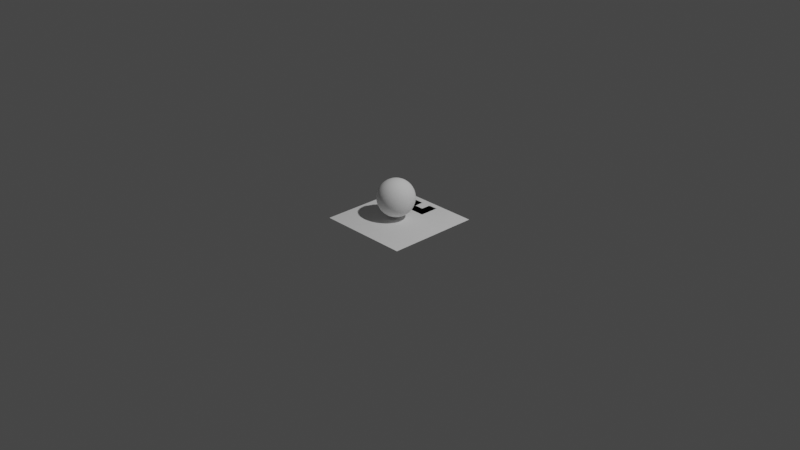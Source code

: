 # Source: test.blend  (saved by Blender 2.80.57; exported with 4.5.12 LTS)
import bpy
from mathutils import Matrix  # noqa: F401  (used for matrix-valued properties, if any)

bpy.ops.wm.read_factory_settings(use_empty=True)
scene = bpy.context.scene
scene.name = 'Scene'

# ---- collections
col_collection = bpy.data.collections.new('Collection'); scene.collection.children.link(col_collection)

# ---- world
world_world = bpy.data.worlds.new('World'); scene.world = world_world
world_world.use_nodes = True; world_world.node_tree.nodes.clear()
_N = world_world.node_tree.nodes; _L = world_world.node_tree.links
n0 = _N.new('ShaderNodeOutputWorld'); n0.name = 'World Output'; n0.location = (300, 300)
n1 = _N.new('ShaderNodeBackground'); n1.name = 'Background'; n1.location = (10, 300)
n1.inputs[0].default_value = (0.05088, 0.05088, 0.05088, 1.0)
_L.new(n1.outputs[0], n0.inputs[0])
n0.is_active_output = True
world_world.color = (0.05088, 0.05088, 0.05088)
world_world.use_sun_shadow = False
world_world.sun_shadow_jitter_overblur = 0.0

# ---- cameras
cam_camera = bpy.data.cameras.new('Camera')
cam_camera.clip_end = 100.0
cam_camera.ortho_scale = 7.314
cam_camera.dof.focus_distance = 0.0
cam_camera.dof.aperture_fstop = 128.0

# ---- lights
light_light = bpy.data.lights.new('Light', 'POINT')
light_light.transmission_factor = 0.0
light_light.cutoff_distance = 30.0
light_light.energy = 1000.0
light_light.shadow_buffer_clip_start = 1.001
light_light.shadow_soft_size = 0.1
light_light.shadow_maximum_resolution = 0.006
light_light.use_absolute_resolution = True

# ---- meshes
me_plane_001 = bpy.data.meshes.new('Plane.001')
me_plane_001.from_pydata([(-0.5, -0.5, 0.0), (0.5, -0.5, 0.0), (-0.5, 0.5, 0.0), (0.5, 0.5, 0.0)], [], [(0, 1, 3, 2)])
_uv = me_plane_001.uv_layers.new(name='UVMap')
_uv.uv.foreach_set('vector', [0.0, 0.0, 1.0, 0.0, 1.0, 1.0, 0.0, 1.0])
me_plane_001.use_remesh_preserve_volume = False
me_plane_001.use_remesh_preserve_attributes = False
me_plane_001.use_mirror_vertex_groups = False
me_plane_001.update()
me_sphere = bpy.data.meshes.new('Sphere')
me_sphere.from_pydata([(0.0, 0.03902, 0.1962), (0.0, 0.07654, 0.1848), (0.0, 0.1111, 0.1663), (0.0, 0.1414, 0.1414), (0.0, 0.1663, 0.1111), (0.0, 0.1848, 0.07654), (0.0, 0.1962, 0.03902), (0.0, 0.2, 1.51e-08), (0.0, 0.1663, -0.1111), (0.0, 0.03902, -0.1962), (0.007612, 0.03827, 0.1962), (0.01493, 0.07507, 0.1848), (0.02168, 0.109, 0.1663), (0.02759, 0.1387, 0.1414), (0.03244, 0.1631, 0.1111), (0.03605, 0.1812, 0.07654), (0.03827, 0.1924, 0.03902), (0.03902, 0.1962, 1.51e-08), (0.03827, 0.1924, -0.03902), (0.03605, 0.1812, -0.07654), (0.03244, 0.1631, -0.1111), (0.02759, 0.1387, -0.1414), (0.02168, 0.109, -0.1663), (0.01493, 0.07507, -0.1848), (0.007612, 0.03827, -0.1962), (0.01493, 0.03605, 0.1962), (0.02929, 0.07071, 0.1848), (0.04252, 0.1027, 0.1663), (0.05412, 0.1307, 0.1414), (0.06364, 0.1536, 0.1111), (0.07071, 0.1707, 0.07654), (0.07507, 0.1812, 0.03902), (0.07654, 0.1848, 1.51e-08), (0.07507, 0.1812, -0.03902), (0.07071, 0.1707, -0.07654), (0.06364, 0.1536, -0.1111), (0.05412, 0.1307, -0.1414), (0.04252, 0.1027, -0.1663), (0.02929, 0.07071, -0.1848), (0.01493, 0.03605, -0.1962), (0.02168, 0.03244, 0.1962), (0.04252, 0.06364, 0.1848), (0.06173, 0.09239, 0.1663), (0.07857, 0.1176, 0.1414), (0.09239, 0.1383, 0.1111), (0.1027, 0.1536, 0.07654), (0.109, 0.1631, 0.03902), (0.1111, 0.1663, 1.51e-08), (0.109, 0.1631, -0.03902), (0.1027, 0.1536, -0.07654), (0.09239, 0.1383, -0.1111), (0.07857, 0.1176, -0.1414), (0.06173, 0.09239, -0.1663), (0.04252, 0.06364, -0.1848), (0.02168, 0.03244, -0.1962), (0.02759, 0.02759, 0.1962), (0.05412, 0.05412, 0.1848), (0.07857, 0.07857, 0.1663), (0.1, 0.1, 0.1414), (0.1176, 0.1176, 0.1111), (0.1307, 0.1307, 0.07654), (0.1387, 0.1387, 0.03902), (0.1414, 0.1414, 1.51e-08), (0.1387, 0.1387, -0.03902), (0.1307, 0.1307, -0.07654), (0.1176, 0.1176, -0.1111), (0.1, 0.1, -0.1414), (0.07857, 0.07857, -0.1663), (0.05412, 0.05412, -0.1848), (0.02759, 0.02759, -0.1962), (0.03244, 0.02168, 0.1962), (0.06364, 0.04252, 0.1848), (0.09239, 0.06173, 0.1663), (0.1176, 0.07857, 0.1414), (0.1383, 0.09239, 0.1111), (0.1536, 0.1027, 0.07654), (0.1631, 0.109, 0.03902), (0.1663, 0.1111, 1.51e-08), (0.1631, 0.109, -0.03902), (0.1536, 0.1027, -0.07654), (0.1383, 0.09239, -0.1111), (0.1176, 0.07857, -0.1414), (0.09239, 0.06173, -0.1663), (0.06364, 0.04252, -0.1848), (0.03244, 0.02168, -0.1962), (0.03605, 0.01493, 0.1962), (0.07071, 0.02929, 0.1848), (0.1027, 0.04252, 0.1663), (0.1307, 0.05412, 0.1414), (0.1536, 0.06364, 0.1111), (0.1707, 0.07071, 0.07654), (0.1812, 0.07507, 0.03902), (0.1848, 0.07654, 1.51e-08), (0.1812, 0.07507, -0.03902), (0.1707, 0.07071, -0.07654), (0.1536, 0.06364, -0.1111), (0.1307, 0.05412, -0.1414), (0.1027, 0.04252, -0.1663), (0.07071, 0.02929, -0.1848), (0.03605, 0.01493, -0.1962), (0.03827, 0.007612, 0.1962), (0.07507, 0.01493, 0.1848), (0.109, 0.02168, 0.1663), (0.1387, 0.02759, 0.1414), (0.1631, 0.03244, 0.1111), (0.1812, 0.03605, 0.07654), (0.1924, 0.03827, 0.03902), (0.1962, 0.03902, 1.51e-08), (0.1924, 0.03827, -0.03902), (0.1812, 0.03605, -0.07654), (0.1631, 0.03244, -0.1111), (0.1387, 0.02759, -0.1414), (0.109, 0.02168, -0.1663), (0.07507, 0.01493, -0.1848), (0.03827, 0.007612, -0.1962), (0.03902, -6.505e-08, 0.1962), (0.07654, -6.179e-08, 0.1848), (0.1111, -6.644e-08, 0.1663), (0.1414, -7.39e-08, 0.1414), (0.1663, -8.321e-08, 0.1111), (0.1848, -9.066e-08, 0.07654), (0.1962, -5.341e-08, 0.03902), (0.2, -9.066e-08, 1.51e-08), (0.1962, -7.576e-08, -0.03902), (0.1848, -6.831e-08, -0.07654), (0.1663, -8.321e-08, -0.1111), (0.1414, -7.39e-08, -0.1414), (0.1111, -6.644e-08, -0.1663), (0.07654, -5.993e-08, -0.1848), (0.03902, -6.691e-08, -0.1962), (0.03827, -0.007612, 0.1962), (0.07507, -0.01493, 0.1848), (0.109, -0.02168, 0.1663), (0.1387, -0.02759, 0.1414), (0.1631, -0.03244, 0.1111), (0.1812, -0.03605, 0.07654), (0.1924, -0.03827, 0.03902), (0.1962, -0.03902, 1.51e-08), (0.1924, -0.03827, -0.03902), (0.1812, -0.03605, -0.07654), (0.1631, -0.03244, -0.1111), (0.1387, -0.02759, -0.1414), (0.109, -0.02168, -0.1663), (0.07507, -0.01493, -0.1848), (0.03827, -0.007612, -0.1962), (0.03605, -0.01493, 0.1962), (0.07071, -0.02929, 0.1848), (0.1027, -0.04252, 0.1663), (0.1307, -0.05412, 0.1414), (0.1536, -0.06364, 0.1111), (0.1707, -0.07071, 0.07654), (0.1812, -0.07507, 0.03902), (0.1848, -0.07654, 1.51e-08), (0.1812, -0.07507, -0.03902), (0.1707, -0.07071, -0.07654), (0.1536, -0.06364, -0.1111), (0.1307, -0.05412, -0.1414), (0.1027, -0.04252, -0.1663), (0.07071, -0.02929, -0.1848), (0.03605, -0.01493, -0.1962), (0.03244, -0.02168, 0.1962), (0.06364, -0.04252, 0.1848), (0.09239, -0.06173, 0.1663), (0.1176, -0.07857, 0.1414), (0.1383, -0.09239, 0.1111), (0.1536, -0.1027, 0.07654), (0.1631, -0.109, 0.03902), (0.1663, -0.1111, 1.51e-08), (0.1631, -0.109, -0.03902), (0.1536, -0.1027, -0.07654), (0.1383, -0.09239, -0.1111), (0.1176, -0.07857, -0.1414), (0.09239, -0.06173, -0.1663), (0.06364, -0.04252, -0.1848), (0.03244, -0.02168, -0.1962), (0.02759, -0.02759, 0.1962), (0.05412, -0.05412, 0.1848), (0.07857, -0.07857, 0.1663), (0.1, -0.1, 0.1414), (0.1176, -0.1176, 0.1111), (0.1307, -0.1307, 0.07654), (0.1387, -0.1387, 0.03902), (0.1414, -0.1414, 1.51e-08), (0.1387, -0.1387, -0.03902), (0.1307, -0.1307, -0.07654), (0.1176, -0.1176, -0.1111), (0.1, -0.1, -0.1414), (0.07857, -0.07857, -0.1663), (0.05412, -0.05412, -0.1848), (0.02759, -0.02759, -0.1962), (0.02168, -0.03244, 0.1962), (0.04252, -0.06364, 0.1848), (0.06173, -0.09239, 0.1663), (0.07857, -0.1176, 0.1414), (0.09239, -0.1383, 0.1111), (0.1027, -0.1536, 0.07654), (0.109, -0.1631, 0.03902), (0.1111, -0.1663, 1.51e-08), (0.109, -0.1631, -0.03902), (0.1027, -0.1536, -0.07654), (0.09239, -0.1383, -0.1111), (0.07857, -0.1176, -0.1414), (0.06173, -0.09239, -0.1663), (0.04252, -0.06364, -0.1848), (0.02168, -0.03244, -0.1962), (0.01493, -0.03605, 0.1962), (0.02929, -0.07071, 0.1848), (0.04252, -0.1027, 0.1663), (0.05412, -0.1307, 0.1414), (0.06364, -0.1536, 0.1111), (0.07071, -0.1707, 0.07654), (0.07507, -0.1812, 0.03902), (0.07654, -0.1848, 1.51e-08), (0.07507, -0.1812, -0.03902), (0.07071, -0.1707, -0.07654), (0.06364, -0.1536, -0.1111), (0.05412, -0.1307, -0.1414), (0.04252, -0.1027, -0.1663), (0.02929, -0.07071, -0.1848), (0.01493, -0.03605, -0.1962), (0.007612, -0.03827, 0.1962), (0.01493, -0.07507, 0.1848), (0.02168, -0.109, 0.1663), (0.02759, -0.1387, 0.1414), (0.03244, -0.1631, 0.1111), (0.03605, -0.1812, 0.07654), (0.03827, -0.1924, 0.03902), (0.03902, -0.1962, 1.51e-08), (0.03827, -0.1924, -0.03902), (0.03605, -0.1812, -0.07654), (0.03244, -0.1631, -0.1111), (0.02759, -0.1387, -0.1414), (0.02168, -0.109, -0.1663), (0.01493, -0.07507, -0.1848), (0.007612, -0.03827, -0.1962), (-1.722e-09, -0.03902, 0.1962), (-1.256e-09, -0.07654, 0.1848), (-5.913e-09, -0.1111, 0.1663), (-1.895e-08, -0.1414, 0.1414), (-3.944e-08, -0.1663, 0.1111), (-3.199e-08, -0.1848, 0.07654), (3.134e-08, -0.1962, 0.03902), (-2.826e-08, -0.2, 1.51e-08), (1.538e-09, -0.1962, -0.03902), (-9.638e-09, -0.1848, -0.07654), (-3.944e-08, -0.1663, -0.1111), (-1.895e-08, -0.1414, -0.1414), (-5.913e-09, -0.1111, -0.1663), (1.085e-08, -0.07654, -0.1848), (-5.447e-09, -0.03902, -0.1962), (0.0, -6.517e-08, -0.2), (-0.007612, -0.03827, 0.1962), (-0.01493, -0.07507, 0.1848), (-0.02168, -0.109, 0.1663), (-0.02759, -0.1387, 0.1414), (-0.03244, -0.1631, 0.1111), (-0.03605, -0.1812, 0.07654), (-0.03827, -0.1924, 0.03902), (-0.03902, -0.1962, 1.51e-08), (-0.03827, -0.1924, -0.03902), (-0.03605, -0.1812, -0.07654), (-0.03244, -0.1631, -0.1111), (-0.02759, -0.1387, -0.1414), (-0.02168, -0.109, -0.1663), (-0.01493, -0.07507, -0.1848), (-0.007612, -0.03827, -0.1962), (-2.494e-08, -1.254e-07, 0.2), (-0.01493, -0.03605, 0.1962), (-0.02929, -0.07071, 0.1848), (-0.04252, -0.1027, 0.1663), (-0.05412, -0.1307, 0.1414), (-0.06364, -0.1536, 0.1111), (-0.07071, -0.1707, 0.07654), (-0.07507, -0.1812, 0.03902), (-0.07654, -0.1848, 1.51e-08), (-0.07507, -0.1812, -0.03902), (-0.07071, -0.1707, -0.07654), (-0.06364, -0.1536, -0.1111), (-0.05412, -0.1307, -0.1414), (-0.04252, -0.1027, -0.1663), (-0.02929, -0.07071, -0.1848), (-0.01493, -0.03605, -0.1962), (-0.02168, -0.03244, 0.1962), (-0.04252, -0.06364, 0.1848), (-0.06173, -0.09239, 0.1663), (-0.07857, -0.1176, 0.1414), (-0.09239, -0.1383, 0.1111), (-0.1027, -0.1536, 0.07654), (-0.109, -0.1631, 0.03902), (-0.1111, -0.1663, 1.51e-08), (-0.109, -0.1631, -0.03902), (-0.1027, -0.1536, -0.07654), (-0.09239, -0.1383, -0.1111), (-0.07857, -0.1176, -0.1414), (-0.06173, -0.09239, -0.1663), (-0.04252, -0.06364, -0.1848), (-0.02168, -0.03244, -0.1962), (-0.02759, -0.02759, 0.1962), (-0.05412, -0.05412, 0.1848), (-0.07857, -0.07857, 0.1663), (-0.1, -0.1, 0.1414), (-0.1176, -0.1176, 0.1111), (-0.1307, -0.1307, 0.07654), (-0.1387, -0.1387, 0.03902), (-0.1414, -0.1414, 1.51e-08), (-0.1387, -0.1387, -0.03902), (-0.1307, -0.1307, -0.07654), (-0.1176, -0.1176, -0.1111), (-0.1, -0.1, -0.1414), (-0.07857, -0.07857, -0.1663), (-0.05412, -0.05412, -0.1848), (-0.02759, -0.02759, -0.1962), (-0.03244, -0.02168, 0.1962), (-0.06364, -0.04252, 0.1848), (-0.09239, -0.06173, 0.1663), (-0.1176, -0.07857, 0.1414), (-0.1383, -0.09239, 0.1111), (-0.1536, -0.1027, 0.07654), (-0.1631, -0.109, 0.03902), (-0.1663, -0.1111, 1.51e-08), (-0.1631, -0.109, -0.03902), (-0.1536, -0.1027, -0.07654), (-0.1383, -0.09239, -0.1111), (-0.1176, -0.07857, -0.1414), (-0.09239, -0.06173, -0.1663), (-0.06364, -0.04252, -0.1848), (-0.03244, -0.02168, -0.1962), (-0.03605, -0.01493, 0.1962), (-0.07071, -0.02929, 0.1848), (-0.1027, -0.04252, 0.1663), (-0.1307, -0.05412, 0.1414), (-0.1536, -0.06364, 0.1111), (-0.1707, -0.07071, 0.07654), (-0.1812, -0.07507, 0.03902), (-0.1848, -0.07654, 1.51e-08), (-0.1812, -0.07507, -0.03902), (-0.1707, -0.07071, -0.07654), (-0.1536, -0.06364, -0.1111), (-0.1307, -0.05412, -0.1414), (-0.1027, -0.04252, -0.1663), (-0.07071, -0.02929, -0.1848), (-0.03605, -0.01493, -0.1962), (-0.03827, -0.007612, 0.1962), (-0.07507, -0.01493, 0.1848), (-0.109, -0.02168, 0.1663), (-0.1387, -0.02759, 0.1414), (-0.1631, -0.03244, 0.1111), (-0.1812, -0.03605, 0.07654), (-0.1924, -0.03827, 0.03902), (-0.1962, -0.03902, 1.51e-08), (-0.1924, -0.03827, -0.03902), (-0.1812, -0.03605, -0.07654), (-0.1631, -0.03244, -0.1111), (-0.1387, -0.02759, -0.1414), (-0.109, -0.02168, -0.1663), (-0.07507, -0.01493, -0.1848), (-0.03827, -0.007612, -0.1962), (-0.03902, -6.132e-08, 0.1962), (-0.07654, -5.899e-08, 0.1848), (-0.1111, -5.154e-08, 0.1663), (-0.1414, -4.223e-08, 0.1414), (-0.1663, -1.252e-09, 0.1111), (-0.1848, -1.615e-08, 0.07654), (-0.1962, -9.438e-08, 0.03902), (-0.2, -1.615e-08, 1.51e-08), (-0.1962, -6.831e-08, -0.03902), (-0.1848, -3.105e-08, -0.07654), (-0.1663, -1.252e-09, -0.1111), (-0.1414, -4.223e-08, -0.1414), (-0.1111, -5.154e-08, -0.1663), (-0.07654, -6.179e-08, -0.1848), (-0.03902, -5.62e-08, -0.1962), (-0.03827, 0.007612, 0.1962), (-0.07507, 0.01493, 0.1848), (-0.109, 0.02168, 0.1663), (-0.1387, 0.02759, 0.1414), (-0.1631, 0.03244, 0.1111), (-0.1812, 0.03605, 0.07654), (-0.1924, 0.03827, 0.03902), (-0.1962, 0.03902, 1.51e-08), (-0.1924, 0.03827, -0.03902), (-0.1812, 0.03605, -0.07654), (-0.1631, 0.03244, -0.1111), (-0.1387, 0.02759, -0.1414), (-0.109, 0.02168, -0.1663), (-0.07507, 0.01493, -0.1848), (-0.03827, 0.007612, -0.1962), (-0.03605, 0.01493, 0.1962), (-0.07071, 0.02929, 0.1848), (-0.1027, 0.04252, 0.1663), (-0.1307, 0.05412, 0.1414), (-0.1707, 0.07071, -0.07654), (-0.1536, 0.06364, -0.1111), (-0.1307, 0.05412, -0.1414), (-0.1027, 0.04252, -0.1663), (-0.07071, 0.02929, -0.1848), (-0.03605, 0.01493, -0.1962), (-0.03244, 0.02168, 0.1962), (-0.06364, 0.04252, 0.1848), (-0.09239, 0.06173, 0.1663), (-0.1176, 0.07857, 0.1414), (-0.1383, 0.09239, 0.1111), (-0.1536, 0.1027, 0.07654), (-0.1631, 0.109, 0.03902), (-0.1663, 0.1111, 1.51e-08), (-0.1631, 0.109, -0.03902), (-0.1536, 0.1027, -0.07654), (-0.1383, 0.09239, -0.1111), (-0.1176, 0.07857, -0.1414), (-0.09239, 0.06173, -0.1663), (-0.06364, 0.04252, -0.1848), (-0.03244, 0.02168, -0.1962), (-0.02759, 0.02759, 0.1962), (-0.05412, 0.05412, 0.1848), (-0.07857, 0.07857, 0.1663), (-0.1, 0.1, 0.1414), (-0.1176, 0.1176, 0.1111), (-0.1307, 0.1307, 0.07654), (-0.1387, 0.1387, 0.03902), (-0.1414, 0.1414, 1.51e-08), (-0.1387, 0.1387, -0.03902), (-0.1307, 0.1307, -0.07654), (-0.1176, 0.1176, -0.1111), (-0.1, 0.1, -0.1414), (-0.07857, 0.07857, -0.1663), (-0.05412, 0.05412, -0.1848), (-0.02759, 0.02759, -0.1962), (-0.02168, 0.03244, 0.1962), (-0.04252, 0.06364, 0.1848), (-0.06173, 0.09239, 0.1663), (-0.07857, 0.1176, 0.1414), (-0.09239, 0.1383, 0.1111), (-0.1027, 0.1536, 0.07654), (-0.109, 0.1631, 0.03902), (-0.1111, 0.1663, 1.51e-08), (-0.109, 0.1631, -0.03902), (-0.1027, 0.1536, -0.07654), (-0.09239, 0.1383, -0.1111), (-0.07857, 0.1176, -0.1414), (-0.06173, 0.09239, -0.1663), (-0.04252, 0.06364, -0.1848), (-0.02168, 0.03244, -0.1962), (-0.01493, 0.03605, 0.1962), (-0.02929, 0.07071, 0.1848), (-0.04252, 0.1027, 0.1663), (-0.05412, 0.1307, 0.1414), (-0.06364, 0.1536, 0.1111), (-0.07071, 0.1707, 0.07654), (-0.07507, 0.1812, 0.03902), (-0.07654, 0.1848, 1.51e-08), (-0.07507, 0.1812, -0.03902), (-0.07071, 0.1707, -0.07654), (-0.06364, 0.1536, -0.1111), (-0.05412, 0.1307, -0.1414), (-0.04252, 0.1027, -0.1663), (-0.02929, 0.07071, -0.1848), (-0.01493, 0.03605, -0.1962), (-0.007612, 0.03827, 0.1962), (-0.01493, 0.07507, 0.1848), (-0.02168, 0.109, 0.1663), (-0.02759, 0.1387, 0.1414), (-0.03244, 0.1631, 0.1111), (-0.03605, 0.1812, 0.07654), (-0.03827, 0.1924, 0.03902), (-0.03902, 0.1962, 1.51e-08), (-0.03827, 0.1924, -0.03902), (-0.03605, 0.1812, -0.07654), (-0.03244, 0.1631, -0.1111), (-0.02759, 0.1387, -0.1414), (-0.02168, 0.109, -0.1663), (-0.01493, 0.07507, -0.1848), (-0.007612, 0.03827, -0.1962), (8.988e-09, 0.1962, -0.03902), (6.859e-08, 0.1848, -0.07654), (4.438e-08, 0.1414, -0.1414), (2.575e-08, 0.1111, -0.1663), (1.178e-08, 0.07654, -0.1848), (0.03558, 0.246, -0.2295), (0.04558, 0.246, -0.2295), (0.05558, 0.246, -0.2295), (0.06558, 0.246, -0.2295), (0.07558, 0.246, -0.2295), (0.08558, 0.246, -0.2295), (0.09558, 0.246, -0.2295), (0.1056, 0.246, -0.2295), (0.1156, 0.246, -0.2295), (0.03558, 0.446, -0.2295), (0.04558, 0.446, -0.2295), (0.05558, 0.446, -0.2295), (0.06558, 0.446, -0.2295), (-0.3744, 0.346, -0.2295), (-0.3744, 0.246, -0.2295), (0.07558, 0.446, -0.2295), (0.08558, 0.446, -0.2295), (0.1256, 0.246, -0.2295), (0.1256, 0.346, -0.2295), (0.09558, 0.446, -0.2295), (0.1056, 0.446, -0.2295), (-0.2744, 0.246, -0.2295), (-0.2744, 0.346, -0.2295), (0.1156, 0.446, -0.2295), (0.02558, 0.446, -0.2295), (-0.1744, 0.246, -0.2295), (-0.1744, 0.346, -0.2295), (-0.07442, 0.446, -0.2295), (-0.1744, 0.446, -0.2295), (-0.07442, 0.246, -0.2295), (-0.07442, 0.346, -0.2295), (-0.2744, 0.446, -0.2295), (0.1256, 0.446, -0.2295), (0.02558, 0.246, -0.2295), (0.02558, 0.346, -0.2295), (-0.3744, 0.446, -0.2295), (0.1156, 0.346, -0.2295), (0.1056, 0.346, -0.2295), (0.09558, 0.346, -0.2295), (0.08558, 0.346, -0.2295), (0.07558, 0.346, -0.2295), (0.06558, 0.346, -0.2295), (0.05558, 0.346, -0.2295), (0.04558, 0.346, -0.2295), (0.03558, 0.346, -0.2295), (0.03558, 0.456, -0.2295), (0.04558, 0.456, -0.2295), (0.05558, 0.456, -0.2295), (0.06558, 0.456, -0.2295), (0.07558, 0.456, -0.2295), (0.08558, 0.456, -0.2295), (0.09558, 0.456, -0.2295), (0.1056, 0.456, -0.2295), (0.1156, 0.456, -0.2295), (0.1256, 0.456, -0.2295)], [], [(3, 2, 12, 13), (474, 8, 20, 21), (4, 3, 13, 14), (475, 474, 21, 22), (5, 4, 14, 15), (476, 475, 22, 23), (6, 5, 15, 16), (9, 476, 23, 24), (7, 6, 16, 17), (0, 266, 10), (250, 9, 24), (472, 7, 17, 18), (1, 0, 10, 11), (473, 472, 18, 19), (2, 1, 11, 12), (8, 473, 19, 20), (12, 11, 26, 27), (20, 19, 34, 35), (13, 12, 27, 28), (21, 20, 35, 36), (14, 13, 28, 29), (22, 21, 36, 37), (15, 14, 29, 30), (23, 22, 37, 38), (16, 15, 30, 31), (24, 23, 38, 39), (17, 16, 31, 32), (10, 266, 25), (250, 24, 39), (18, 17, 32, 33), (11, 10, 25, 26), (19, 18, 33, 34), (31, 30, 45, 46), (39, 38, 53, 54), (32, 31, 46, 47), (25, 266, 40), (250, 39, 54), (33, 32, 47, 48), (26, 25, 40, 41), (34, 33, 48, 49), (27, 26, 41, 42), (35, 34, 49, 50), (28, 27, 42, 43), (36, 35, 50, 51), (29, 28, 43, 44), (37, 36, 51, 52), (30, 29, 44, 45), (38, 37, 52, 53), (50, 49, 64, 65), (43, 42, 57, 58), (51, 50, 65, 66), (44, 43, 58, 59), (52, 51, 66, 67), (45, 44, 59, 60), (53, 52, 67, 68), (46, 45, 60, 61), (54, 53, 68, 69), (47, 46, 61, 62), (40, 266, 55), (250, 54, 69), (48, 47, 62, 63), (41, 40, 55, 56), (49, 48, 63, 64), (42, 41, 56, 57), (69, 68, 83, 84), (62, 61, 76, 77), (55, 266, 70), (250, 69, 84), (63, 62, 77, 78), (56, 55, 70, 71), (64, 63, 78, 79), (57, 56, 71, 72), (65, 64, 79, 80), (58, 57, 72, 73), (66, 65, 80, 81), (59, 58, 73, 74), (67, 66, 81, 82), (60, 59, 74, 75), (68, 67, 82, 83), (61, 60, 75, 76), (73, 72, 87, 88), (81, 80, 95, 96), (74, 73, 88, 89), (82, 81, 96, 97), (75, 74, 89, 90), (83, 82, 97, 98), (76, 75, 90, 91), (84, 83, 98, 99), (77, 76, 91, 92), (70, 266, 85), (250, 84, 99), (78, 77, 92, 93), (71, 70, 85, 86), (79, 78, 93, 94), (72, 71, 86, 87), (80, 79, 94, 95), (92, 91, 106, 107), (85, 266, 100), (250, 99, 114), (93, 92, 107, 108), (86, 85, 100, 101), (94, 93, 108, 109), (87, 86, 101, 102), (95, 94, 109, 110), (88, 87, 102, 103), (96, 95, 110, 111), (89, 88, 103, 104), (97, 96, 111, 112), (90, 89, 104, 105), (98, 97, 112, 113), (91, 90, 105, 106), (99, 98, 113, 114), (111, 110, 125, 126), (104, 103, 118, 119), (112, 111, 126, 127), (105, 104, 119, 120), (113, 112, 127, 128), (106, 105, 120, 121), (114, 113, 128, 129), (107, 106, 121, 122), (100, 266, 115), (250, 114, 129), (108, 107, 122, 123), (101, 100, 115, 116), (109, 108, 123, 124), (102, 101, 116, 117), (110, 109, 124, 125), (103, 102, 117, 118), (250, 129, 144), (123, 122, 137, 138), (116, 115, 130, 131), (124, 123, 138, 139), (117, 116, 131, 132), (125, 124, 139, 140), (118, 117, 132, 133), (126, 125, 140, 141), (119, 118, 133, 134), (127, 126, 141, 142), (120, 119, 134, 135), (128, 127, 142, 143), (121, 120, 135, 136), (129, 128, 143, 144), (122, 121, 136, 137), (115, 266, 130), (142, 141, 156, 157), (135, 134, 149, 150), (143, 142, 157, 158), (136, 135, 150, 151), (144, 143, 158, 159), (137, 136, 151, 152), (130, 266, 145), (250, 144, 159), (138, 137, 152, 153), (131, 130, 145, 146), (139, 138, 153, 154), (132, 131, 146, 147), (140, 139, 154, 155), (133, 132, 147, 148), (141, 140, 155, 156), (134, 133, 148, 149), (146, 145, 160, 161), (154, 153, 168, 169), (147, 146, 161, 162), (155, 154, 169, 170), (148, 147, 162, 163), (156, 155, 170, 171), (149, 148, 163, 164), (157, 156, 171, 172), (150, 149, 164, 165), (158, 157, 172, 173), (151, 150, 165, 166), (159, 158, 173, 174), (152, 151, 166, 167), (145, 266, 160), (250, 159, 174), (153, 152, 167, 168), (165, 164, 179, 180), (173, 172, 187, 188), (166, 165, 180, 181), (174, 173, 188, 189), (167, 166, 181, 182), (160, 266, 175), (250, 174, 189), (168, 167, 182, 183), (161, 160, 175, 176), (169, 168, 183, 184), (162, 161, 176, 177), (170, 169, 184, 185), (163, 162, 177, 178), (171, 170, 185, 186), (164, 163, 178, 179), (172, 171, 186, 187), (184, 183, 198, 199), (177, 176, 191, 192), (185, 184, 199, 200), (178, 177, 192, 193), (186, 185, 200, 201), (179, 178, 193, 194), (187, 186, 201, 202), (180, 179, 194, 195), (188, 187, 202, 203), (181, 180, 195, 196), (189, 188, 203, 204), (182, 181, 196, 197), (175, 266, 190), (250, 189, 204), (183, 182, 197, 198), (176, 175, 190, 191), (203, 202, 217, 218), (196, 195, 210, 211), (204, 203, 218, 219), (197, 196, 211, 212), (190, 266, 205), (250, 204, 219), (198, 197, 212, 213), (191, 190, 205, 206), (199, 198, 213, 214), (192, 191, 206, 207), (200, 199, 214, 215), (193, 192, 207, 208), (201, 200, 215, 216), (194, 193, 208, 209), (202, 201, 216, 217), (195, 194, 209, 210), (207, 206, 221, 222), (215, 214, 229, 230), (208, 207, 222, 223), (216, 215, 230, 231), (209, 208, 223, 224), (217, 216, 231, 232), (210, 209, 224, 225), (218, 217, 232, 233), (211, 210, 225, 226), (219, 218, 233, 234), (212, 211, 226, 227), (205, 266, 220), (250, 219, 234), (213, 212, 227, 228), (206, 205, 220, 221), (214, 213, 228, 229), (226, 225, 240, 241), (234, 233, 248, 249), (227, 226, 241, 242), (220, 266, 235), (250, 234, 249), (228, 227, 242, 243), (221, 220, 235, 236), (229, 228, 243, 244), (222, 221, 236, 237), (230, 229, 244, 245), (223, 222, 237, 238), (231, 230, 245, 246), (224, 223, 238, 239), (232, 231, 246, 247), (225, 224, 239, 240), (233, 232, 247, 248), (245, 244, 260, 261), (238, 237, 253, 254), (246, 245, 261, 262), (239, 238, 254, 255), (247, 246, 262, 263), (240, 239, 255, 256), (248, 247, 263, 264), (241, 240, 256, 257), (249, 248, 264, 265), (242, 241, 257, 258), (235, 266, 251), (250, 249, 265), (243, 242, 258, 259), (236, 235, 251, 252), (244, 243, 259, 260), (237, 236, 252, 253), (265, 264, 280, 281), (258, 257, 273, 274), (251, 266, 267), (250, 265, 281), (259, 258, 274, 275), (252, 251, 267, 268), (260, 259, 275, 276), (253, 252, 268, 269), (261, 260, 276, 277), (254, 253, 269, 270), (262, 261, 277, 278), (255, 254, 270, 271), (263, 262, 278, 279), (256, 255, 271, 272), (264, 263, 279, 280), (257, 256, 272, 273), (278, 277, 292, 293), (271, 270, 285, 286), (279, 278, 293, 294), (272, 271, 286, 287), (280, 279, 294, 295), (273, 272, 287, 288), (281, 280, 295, 296), (274, 273, 288, 289), (267, 266, 282), (250, 281, 296), (275, 274, 289, 290), (268, 267, 282, 283), (276, 275, 290, 291), (269, 268, 283, 284), (277, 276, 291, 292), (270, 269, 284, 285), (282, 266, 297), (250, 296, 311), (290, 289, 304, 305), (283, 282, 297, 298), (291, 290, 305, 306), (284, 283, 298, 299), (292, 291, 306, 307), (285, 284, 299, 300), (293, 292, 307, 308), (286, 285, 300, 301), (294, 293, 308, 309), (287, 286, 301, 302), (295, 294, 309, 310), (288, 287, 302, 303), (296, 295, 310, 311), (289, 288, 303, 304), (301, 300, 315, 316), (309, 308, 323, 324), (302, 301, 316, 317), (310, 309, 324, 325), (303, 302, 317, 318), (311, 310, 325, 326), (304, 303, 318, 319), (297, 266, 312), (250, 311, 326), (305, 304, 319, 320), (298, 297, 312, 313), (306, 305, 320, 321), (299, 298, 313, 314), (307, 306, 321, 322), (300, 299, 314, 315), (308, 307, 322, 323), (320, 319, 334, 335), (313, 312, 327, 328), (321, 320, 335, 336), (314, 313, 328, 329), (322, 321, 336, 337), (315, 314, 329, 330), (323, 322, 337, 338), (316, 315, 330, 331), (324, 323, 338, 339), (317, 316, 331, 332), (325, 324, 339, 340), (318, 317, 332, 333), (326, 325, 340, 341), (319, 318, 333, 334), (312, 266, 327), (250, 326, 341), (339, 338, 353, 354), (332, 331, 346, 347), (340, 339, 354, 355), (333, 332, 347, 348), (341, 340, 355, 356), (334, 333, 348, 349), (327, 266, 342), (250, 341, 356), (335, 334, 349, 350), (328, 327, 342, 343), (336, 335, 350, 351), (329, 328, 343, 344), (337, 336, 351, 352), (330, 329, 344, 345), (338, 337, 352, 353), (331, 330, 345, 346), (343, 342, 357, 358), (351, 350, 365, 366), (344, 343, 358, 359), (352, 351, 366, 367), (345, 344, 359, 360), (353, 352, 367, 368), (346, 345, 360, 361), (354, 353, 368, 369), (347, 346, 361, 362), (355, 354, 369, 370), (348, 347, 362, 363), (356, 355, 370, 371), (349, 348, 363, 364), (342, 266, 357), (250, 356, 371), (350, 349, 364, 365), (362, 361, 376, 377), (370, 369, 384, 385), (363, 362, 377, 378), (371, 370, 385, 386), (364, 363, 378, 379), (357, 266, 372), (250, 371, 386), (365, 364, 379, 380), (358, 357, 372, 373), (366, 365, 380, 381), (359, 358, 373, 374), (367, 366, 381, 382), (360, 359, 374, 375), (368, 367, 382, 383), (361, 360, 375, 376), (369, 368, 383, 384), (374, 373, 388, 389), (382, 381, 391, 392), (375, 374, 389, 390), (383, 382, 392, 393), (384, 383, 393, 394), (385, 384, 394, 395), (386, 385, 395, 396), (372, 266, 387), (250, 386, 396), (373, 372, 387, 388), (395, 394, 409, 410), (396, 395, 410, 411), (387, 266, 397), (250, 396, 411), (388, 387, 397, 398), (389, 388, 398, 399), (392, 391, 406, 407), (390, 389, 399, 400), (393, 392, 407, 408), (394, 393, 408, 409), (407, 406, 421, 422), (400, 399, 414, 415), (408, 407, 422, 423), (401, 400, 415, 416), (409, 408, 423, 424), (402, 401, 416, 417), (410, 409, 424, 425), (403, 402, 417, 418), (411, 410, 425, 426), (404, 403, 418, 419), (397, 266, 412), (250, 411, 426), (405, 404, 419, 420), (398, 397, 412, 413), (406, 405, 420, 421), (399, 398, 413, 414), (426, 425, 440, 441), (419, 418, 433, 434), (412, 266, 427), (250, 426, 441), (420, 419, 434, 435), (413, 412, 427, 428), (421, 420, 435, 436), (414, 413, 428, 429), (422, 421, 436, 437), (415, 414, 429, 430), (423, 422, 437, 438), (416, 415, 430, 431), (424, 423, 438, 439), (417, 416, 431, 432), (425, 424, 439, 440), (418, 417, 432, 433), (430, 429, 444, 445), (438, 437, 452, 453), (431, 430, 445, 446), (439, 438, 453, 454), (432, 431, 446, 447), (440, 439, 454, 455), (433, 432, 447, 448), (441, 440, 455, 456), (434, 433, 448, 449), (427, 266, 442), (250, 441, 456), (435, 434, 449, 450), (428, 427, 442, 443), (436, 435, 450, 451), (429, 428, 443, 444), (437, 436, 451, 452), (449, 448, 463, 464), (442, 266, 457), (250, 456, 471), (450, 449, 464, 465), (443, 442, 457, 458), (451, 450, 465, 466), (444, 443, 458, 459), (452, 451, 466, 467), (445, 444, 459, 460), (453, 452, 467, 468), (446, 445, 460, 461), (454, 453, 468, 469), (447, 446, 461, 462), (455, 454, 469, 470), (448, 447, 462, 463), (456, 455, 470, 471), (468, 467, 8, 474), (461, 460, 3, 4), (469, 468, 474, 475), (462, 461, 4, 5), (470, 469, 475, 476), (463, 462, 5, 6), (471, 470, 476, 9), (464, 463, 6, 7), (457, 266, 0), (250, 471, 9), (465, 464, 7, 472), (458, 457, 0, 1), (466, 465, 472, 473), (459, 458, 1, 2), (467, 466, 473, 8), (460, 459, 2, 3), (483, 484, 514, 515), (482, 483, 515, 516), (481, 482, 516, 517), (480, 481, 517, 518), (479, 480, 518, 519), (478, 479, 519, 520), (477, 478, 520, 521), (506, 510, 511, 507), (510, 477, 521, 511), (514, 513, 500, 497), (515, 514, 497, 496), (502, 506, 507, 503), (516, 515, 496, 493), (517, 516, 493, 492), (518, 517, 492, 489), (498, 502, 503, 499), (519, 518, 489, 488), (520, 519, 488, 487), (521, 520, 487, 486), (491, 498, 499, 490), (511, 521, 486, 501), (503, 507, 504, 505), (490, 499, 508, 512), (485, 494, 495, 513), (513, 495, 509, 500), (484, 485, 513, 514), (496, 497, 529, 528), (492, 493, 527, 526), (500, 509, 531, 530), (486, 487, 523, 522), (488, 489, 525, 524)])
me_sphere.polygons.foreach_set('use_smooth', [1, 1, 1, 1, 1, 1, 1, 1, 1, 1, 1, 1, 1, 1, 1, 1, 1, 1, 1, 1, 1, 1, 1, 1, 1, 1, 1, 1, 1, 1, 1, 1, 1, 1, 1, 1, 1, 1, 1, 1, 1, 1, 1, 1, 1, 1, 1, 1, 1, 1, 1, 1, 1, 1, 1, 1, 1, 1, 1, 1, 1, 1, 1, 1, 1, 1, 1, 1, 1, 1, 1, 1, 1, 1, 1, 1, 1, 1, 1, 1, 1, 1, 1, 1, 1, 1, 1, 1, 1, 1, 1, 1, 1, 1, 1, 1, 1, 1, 1, 1, 1, 1, 1, 1, 1, 1, 1, 1, 1, 1, 1, 1, 1, 1, 1, 1, 1, 1, 1, 1, 1, 1, 1, 1, 1, 1, 1, 1, 1, 1, 1, 1, 1, 1, 1, 1, 1, 1, 1, 1, 1, 1, 1, 1, 1, 1, 1, 1, 1, 1, 1, 1, 1, 1, 1, 1, 1, 1, 1, 1, 1, 1, 1, 1, 1, 1, 1, 1, 1, 1, 1, 1, 1, 1, 1, 1, 1, 1, 1, 1, 1, 1, 1, 1, 1, 1, 1, 1, 1, 1, 1, 1, 1, 1, 1, 1, 1, 1, 1, 1, 1, 1, 1, 1, 1, 1, 1, 1, 1, 1, 1, 1, 1, 1, 1, 1, 1, 1, 1, 1, 1, 1, 1, 1, 1, 1, 1, 1, 1, 1, 1, 1, 1, 1, 1, 1, 1, 1, 1, 1, 1, 1, 1, 1, 1, 1, 1, 1, 1, 1, 1, 1, 1, 1, 1, 1, 1, 1, 1, 1, 1, 1, 1, 1, 1, 1, 1, 1, 1, 1, 1, 1, 1, 1, 1, 1, 1, 1, 1, 1, 1, 1, 1, 1, 1, 1, 1, 1, 1, 1, 1, 1, 1, 1, 1, 1, 1, 1, 1, 1, 1, 1, 1, 1, 1, 1, 1, 1, 1, 1, 1, 1, 1, 1, 1, 1, 1, 1, 1, 1, 1, 1, 1, 1, 1, 1, 1, 1, 1, 1, 1, 1, 1, 1, 1, 1, 1, 1, 1, 1, 1, 1, 1, 1, 1, 1, 1, 1, 1, 1, 1, 1, 1, 1, 1, 1, 1, 1, 1, 1, 1, 1, 1, 1, 1, 1, 1, 1, 1, 1, 1, 1, 1, 1, 1, 1, 1, 1, 1, 1, 1, 1, 1, 1, 1, 1, 1, 1, 1, 1, 1, 1, 1, 1, 1, 1, 1, 1, 1, 1, 1, 1, 1, 1, 1, 1, 1, 1, 1, 1, 1, 1, 1, 1, 1, 1, 1, 1, 1, 1, 1, 1, 1, 1, 1, 1, 1, 1, 1, 1, 1, 1, 1, 1, 1, 1, 1, 1, 1, 1, 1, 1, 1, 1, 1, 1, 1, 1, 1, 1, 1, 1, 1, 1, 1, 1, 1, 1, 1, 1, 1, 1, 1, 1, 1, 1, 1, 1, 1, 1, 1, 1, 1, 1, 1, 1, 1, 1, 1, 1, 1, 1, 1, 1, 1, 1, 1, 1, 1, 1, 1, 1, 1, 1, 1, 1, 1, 1, 1, 1, 0, 0, 0, 0, 0, 0, 0, 0, 0, 0, 0, 0, 0, 0, 0, 0, 0, 0, 0, 0, 0, 0, 0, 0, 0, 0, 0, 0, 0, 0, 0])
_uv = me_sphere.uv_layers.new(name='UVMap')
_uv.uv.foreach_set('vector', [0.2199, 0.03281, 0.2575, 0.02256, 0.2634, 0.04278, 0.2301, 0.05715, 0.02822, 0.2513, 0.0384, 0.2147, 0.06641, 0.226, 0.05329, 0.2584, 0.1842, 0.04774, 0.2199, 0.03281, 0.2301, 0.05715, 0.1992, 0.07437, 0.02239, 0.2892, 0.02822, 0.2513, 0.05329, 0.2584, 0.04293, 0.2928, 0.1511, 0.06726, 0.1842, 0.04774, 0.1992, 0.07437, 0.1708, 0.0942, 0.02072, 0.3279, 0.02239, 0.2892, 0.04293, 0.2928, 0.03534, 0.3291, 0.1209, 0.09036, 0.1511, 0.06726, 0.1708, 0.0942, 0.1448, 0.1163, 0.02274, 0.367, 0.02072, 0.3279, 0.03534, 0.3291, 0.03037, 0.3671, 0.09459, 0.1175, 0.1209, 0.09036, 0.1448, 0.1163, 0.1215, 0.1407, 0.3353, 0.01565, 0.3742, 0.01729, 0.336, 0.02318, 0.02737, 0.4064, 0.02274, 0.367, 0.03037, 0.3671, 0.07161, 0.1471, 0.09459, 0.1175, 0.1215, 0.1407, 0.1006, 0.1671, 0.2963, 0.01698, 0.3353, 0.01565, 0.336, 0.02318, 0.2989, 0.03145, 0.05308, 0.1799, 0.07161, 0.1471, 0.1006, 0.1671, 0.08223, 0.1955, 0.2575, 0.02256, 0.2963, 0.01698, 0.2989, 0.03145, 0.2634, 0.04278, 0.0384, 0.2147, 0.05308, 0.1799, 0.08223, 0.1955, 0.06641, 0.226, 0.2634, 0.04278, 0.2989, 0.03145, 0.3037, 0.04477, 0.2718, 0.06086, 0.06641, 0.226, 0.08223, 0.1955, 0.108, 0.2115, 0.09121, 0.2388, 0.2301, 0.05715, 0.2634, 0.04278, 0.2718, 0.06086, 0.2423, 0.07847, 0.05329, 0.2584, 0.06641, 0.226, 0.09121, 0.2388, 0.0758, 0.2679, 0.1992, 0.07437, 0.2301, 0.05715, 0.2423, 0.07847, 0.2152, 0.09745, 0.04293, 0.2928, 0.05329, 0.2584, 0.0758, 0.2679, 0.06177, 0.2991, 0.1708, 0.0942, 0.1992, 0.07437, 0.2152, 0.09745, 0.1902, 0.1177, 0.03534, 0.3291, 0.04293, 0.2928, 0.06177, 0.2991, 0.04912, 0.3327, 0.1448, 0.1163, 0.1708, 0.0942, 0.1902, 0.1177, 0.1672, 0.1392, 0.03037, 0.3671, 0.03534, 0.3291, 0.04912, 0.3327, 0.03775, 0.3686, 0.1215, 0.1407, 0.1448, 0.1163, 0.1672, 0.1392, 0.1459, 0.1619, 0.336, 0.02318, 0.3742, 0.01729, 0.3381, 0.03032, 0.02737, 0.4064, 0.03037, 0.3671, 0.03775, 0.3686, 0.1006, 0.1671, 0.1215, 0.1407, 0.1459, 0.1619, 0.1262, 0.1859, 0.2989, 0.03145, 0.336, 0.02318, 0.3381, 0.03032, 0.3037, 0.04477, 0.08223, 0.1955, 0.1006, 0.1671, 0.1262, 0.1859, 0.108, 0.2115, 0.1672, 0.1392, 0.1902, 0.1177, 0.2096, 0.1387, 0.1886, 0.1599, 0.03775, 0.3686, 0.04912, 0.3327, 0.06184, 0.3383, 0.04467, 0.3713, 0.1459, 0.1619, 0.1672, 0.1392, 0.1886, 0.1599, 0.1687, 0.1817, 0.3381, 0.03032, 0.3742, 0.01729, 0.3414, 0.03688, 0.02737, 0.4064, 0.03775, 0.3686, 0.04467, 0.3713, 0.1262, 0.1859, 0.1459, 0.1619, 0.1687, 0.1817, 0.1497, 0.2043, 0.3037, 0.04477, 0.3381, 0.03032, 0.3414, 0.03688, 0.3105, 0.05678, 0.108, 0.2115, 0.1262, 0.1859, 0.1497, 0.2043, 0.1314, 0.2279, 0.2718, 0.06086, 0.3037, 0.04477, 0.3105, 0.05678, 0.2821, 0.07693, 0.09121, 0.2388, 0.108, 0.2115, 0.1314, 0.2279, 0.1136, 0.2528, 0.2423, 0.07847, 0.2718, 0.06086, 0.2821, 0.07693, 0.2561, 0.09728, 0.0758, 0.2679, 0.09121, 0.2388, 0.1136, 0.2528, 0.09616, 0.2793, 0.2152, 0.09745, 0.2423, 0.07847, 0.2561, 0.09728, 0.232, 0.1178, 0.06177, 0.2991, 0.0758, 0.2679, 0.09616, 0.2793, 0.07896, 0.3077, 0.1902, 0.1177, 0.2152, 0.09745, 0.232, 0.1178, 0.2096, 0.1387, 0.04912, 0.3327, 0.06177, 0.2991, 0.07896, 0.3077, 0.06184, 0.3383, 0.1136, 0.2528, 0.1314, 0.2279, 0.1531, 0.2449, 0.1341, 0.268, 0.2561, 0.09728, 0.2821, 0.07693, 0.2943, 0.09109, 0.2713, 0.1139, 0.09616, 0.2793, 0.1136, 0.2528, 0.1341, 0.268, 0.1147, 0.2924, 0.232, 0.1178, 0.2561, 0.09728, 0.2713, 0.1139, 0.2498, 0.1361, 0.07896, 0.3077, 0.09616, 0.2793, 0.1147, 0.2924, 0.09454, 0.3182, 0.2096, 0.1387, 0.232, 0.1178, 0.2498, 0.1361, 0.2293, 0.1578, 0.06184, 0.3383, 0.07896, 0.3077, 0.09454, 0.3182, 0.07337, 0.3458, 0.1886, 0.1599, 0.2096, 0.1387, 0.2293, 0.1578, 0.2097, 0.1793, 0.04467, 0.3713, 0.06184, 0.3383, 0.07337, 0.3458, 0.05093, 0.3753, 0.1687, 0.1817, 0.1886, 0.1599, 0.2097, 0.1793, 0.1907, 0.2008, 0.3414, 0.03688, 0.3742, 0.01729, 0.3457, 0.0427, 0.02737, 0.4064, 0.04467, 0.3713, 0.05093, 0.3753, 0.1497, 0.2043, 0.1687, 0.1817, 0.1907, 0.2008, 0.1719, 0.2225, 0.3105, 0.05678, 0.3414, 0.03688, 0.3457, 0.0427, 0.319, 0.06736, 0.1314, 0.2279, 0.1497, 0.2043, 0.1719, 0.2225, 0.1531, 0.2449, 0.2821, 0.07693, 0.3105, 0.05678, 0.319, 0.06736, 0.2943, 0.09109, 0.05093, 0.3753, 0.07337, 0.3458, 0.08356, 0.3549, 0.05639, 0.3803, 0.1907, 0.2008, 0.2097, 0.1793, 0.231, 0.1978, 0.2123, 0.2195, 0.3457, 0.0427, 0.3742, 0.01729, 0.3511, 0.04762, 0.02737, 0.4064, 0.05093, 0.3753, 0.05639, 0.3803, 0.1719, 0.2225, 0.1907, 0.2008, 0.2123, 0.2195, 0.1933, 0.2411, 0.319, 0.06736, 0.3457, 0.0427, 0.3511, 0.04762, 0.3289, 0.07642, 0.1531, 0.2449, 0.1719, 0.2225, 0.1933, 0.2411, 0.1737, 0.2627, 0.2943, 0.09109, 0.319, 0.06736, 0.3289, 0.07642, 0.308, 0.1034, 0.1341, 0.268, 0.1531, 0.2449, 0.1737, 0.2627, 0.1533, 0.2847, 0.2713, 0.1139, 0.2943, 0.09109, 0.308, 0.1034, 0.2879, 0.1287, 0.1147, 0.2924, 0.1341, 0.268, 0.1533, 0.2847, 0.1317, 0.3072, 0.2498, 0.1361, 0.2713, 0.1139, 0.2879, 0.1287, 0.2686, 0.1527, 0.09454, 0.3182, 0.1147, 0.2924, 0.1317, 0.3072, 0.1086, 0.3306, 0.2293, 0.1578, 0.2498, 0.1361, 0.2686, 0.1527, 0.2497, 0.1756, 0.07337, 0.3458, 0.09454, 0.3182, 0.1086, 0.3306, 0.08356, 0.3549, 0.2097, 0.1793, 0.2293, 0.1578, 0.2497, 0.1756, 0.231, 0.1978, 0.2879, 0.1287, 0.308, 0.1034, 0.3233, 0.1139, 0.3062, 0.1418, 0.1317, 0.3072, 0.1533, 0.2847, 0.1713, 0.303, 0.1472, 0.324, 0.2686, 0.1527, 0.2879, 0.1287, 0.3062, 0.1418, 0.2889, 0.1679, 0.1086, 0.3306, 0.1317, 0.3072, 0.1472, 0.324, 0.121, 0.3449, 0.2497, 0.1756, 0.2686, 0.1527, 0.2889, 0.1679, 0.2712, 0.1925, 0.08356, 0.3549, 0.1086, 0.3306, 0.121, 0.3449, 0.09227, 0.3657, 0.231, 0.1978, 0.2497, 0.1756, 0.2712, 0.1925, 0.2531, 0.2159, 0.05639, 0.3803, 0.08356, 0.3549, 0.09227, 0.3657, 0.06088, 0.3862, 0.2123, 0.2195, 0.231, 0.1978, 0.2531, 0.2159, 0.2343, 0.2385, 0.3511, 0.04762, 0.3742, 0.01729, 0.3572, 0.05151, 0.02737, 0.4064, 0.05639, 0.3803, 0.06088, 0.3862, 0.1933, 0.2411, 0.2123, 0.2195, 0.2343, 0.2385, 0.2145, 0.2604, 0.3289, 0.07642, 0.3511, 0.04762, 0.3572, 0.05151, 0.3402, 0.08382, 0.1737, 0.2627, 0.1933, 0.2411, 0.2145, 0.2604, 0.1936, 0.2818, 0.308, 0.1034, 0.3289, 0.07642, 0.3402, 0.08382, 0.3233, 0.1139, 0.1533, 0.2847, 0.1737, 0.2627, 0.1936, 0.2818, 0.1713, 0.303, 0.2343, 0.2385, 0.2531, 0.2159, 0.2764, 0.234, 0.2572, 0.2582, 0.3572, 0.05151, 0.3742, 0.01729, 0.364, 0.05425, 0.02737, 0.4064, 0.06088, 0.3862, 0.06427, 0.3929, 0.2145, 0.2604, 0.2343, 0.2385, 0.2572, 0.2582, 0.2361, 0.281, 0.3402, 0.08382, 0.3572, 0.05151, 0.364, 0.05425, 0.3527, 0.0894, 0.1936, 0.2818, 0.2145, 0.2604, 0.2361, 0.281, 0.2133, 0.3027, 0.3233, 0.1139, 0.3402, 0.08382, 0.3527, 0.0894, 0.3401, 0.1223, 0.1713, 0.303, 0.1936, 0.2818, 0.2133, 0.3027, 0.1885, 0.3233, 0.3062, 0.1418, 0.3233, 0.1139, 0.3401, 0.1223, 0.3262, 0.153, 0.1472, 0.324, 0.1713, 0.303, 0.1885, 0.3233, 0.1614, 0.3428, 0.2889, 0.1679, 0.3062, 0.1418, 0.3262, 0.153, 0.311, 0.1818, 0.121, 0.3449, 0.1472, 0.324, 0.1614, 0.3428, 0.1317, 0.3611, 0.2712, 0.1925, 0.2889, 0.1679, 0.311, 0.1818, 0.2944, 0.2087, 0.09227, 0.3657, 0.121, 0.3449, 0.1317, 0.3611, 0.0993, 0.3779, 0.2531, 0.2159, 0.2712, 0.1925, 0.2944, 0.2087, 0.2764, 0.234, 0.06088, 0.3862, 0.09227, 0.3657, 0.0993, 0.3779, 0.06427, 0.3929, 0.1614, 0.3428, 0.1885, 0.3233, 0.2049, 0.3463, 0.174, 0.3642, 0.311, 0.1818, 0.3262, 0.153, 0.3484, 0.1624, 0.3355, 0.1943, 0.1317, 0.3611, 0.1614, 0.3428, 0.174, 0.3642, 0.1405, 0.3794, 0.2944, 0.2087, 0.311, 0.1818, 0.3355, 0.1943, 0.32, 0.2244, 0.0993, 0.3779, 0.1317, 0.3611, 0.1405, 0.3794, 0.1044, 0.3914, 0.2764, 0.234, 0.2944, 0.2087, 0.32, 0.2244, 0.3019, 0.2526, 0.06427, 0.3929, 0.0993, 0.3779, 0.1044, 0.3914, 0.06641, 0.4002, 0.2572, 0.2582, 0.2764, 0.234, 0.3019, 0.2526, 0.2816, 0.2791, 0.364, 0.05425, 0.3742, 0.01729, 0.3712, 0.05573, 0.02737, 0.4064, 0.06427, 0.3929, 0.06641, 0.4002, 0.2361, 0.281, 0.2572, 0.2582, 0.2816, 0.2791, 0.2586, 0.3035, 0.3527, 0.0894, 0.364, 0.05425, 0.3712, 0.05573, 0.3662, 0.09295, 0.2133, 0.3027, 0.2361, 0.281, 0.2586, 0.3035, 0.2331, 0.3259, 0.3401, 0.1223, 0.3527, 0.0894, 0.3662, 0.09295, 0.3586, 0.1286, 0.1885, 0.3233, 0.2133, 0.3027, 0.2331, 0.3259, 0.2049, 0.3463, 0.3262, 0.153, 0.3401, 0.1223, 0.3586, 0.1286, 0.3484, 0.1624, 0.02737, 0.4064, 0.06641, 0.4002, 0.06718, 0.4079, 0.2586, 0.3035, 0.2816, 0.2791, 0.3084, 0.3018, 0.2826, 0.3288, 0.3662, 0.09295, 0.3712, 0.05573, 0.3786, 0.05584, 0.3805, 0.0942, 0.2331, 0.3259, 0.2586, 0.3035, 0.2826, 0.3288, 0.2533, 0.3525, 0.3586, 0.1286, 0.3662, 0.09295, 0.3805, 0.0942, 0.3788, 0.1322, 0.2049, 0.3463, 0.2331, 0.3259, 0.2533, 0.3525, 0.2206, 0.3727, 0.3484, 0.1624, 0.3586, 0.1286, 0.3788, 0.1322, 0.3731, 0.1694, 0.174, 0.3642, 0.2049, 0.3463, 0.2206, 0.3727, 0.1849, 0.3886, 0.3355, 0.1943, 0.3484, 0.1624, 0.3731, 0.1694, 0.3631, 0.2054, 0.1405, 0.3794, 0.174, 0.3642, 0.1849, 0.3886, 0.1469, 0.3999, 0.32, 0.2244, 0.3355, 0.1943, 0.3631, 0.2054, 0.3489, 0.2398, 0.1044, 0.3914, 0.1405, 0.3794, 0.1469, 0.3999, 0.1073, 0.4062, 0.3019, 0.2526, 0.32, 0.2244, 0.3489, 0.2398, 0.3307, 0.2721, 0.06641, 0.4002, 0.1044, 0.3914, 0.1073, 0.4062, 0.06718, 0.4079, 0.2816, 0.2791, 0.3019, 0.2526, 0.3307, 0.2721, 0.3084, 0.3018, 0.3712, 0.05573, 0.3742, 0.01729, 0.3786, 0.05584, 0.1469, 0.3999, 0.1849, 0.3886, 0.1934, 0.4168, 0.1502, 0.4227, 0.3489, 0.2398, 0.3631, 0.2054, 0.3947, 0.2144, 0.3825, 0.2545, 0.1073, 0.4062, 0.1469, 0.3999, 0.1502, 0.4227, 0.1075, 0.422, 0.3307, 0.2721, 0.3489, 0.2398, 0.3825, 0.2545, 0.3639, 0.2927, 0.06718, 0.4079, 0.1073, 0.4062, 0.1075, 0.422, 0.06645, 0.4157, 0.3084, 0.3018, 0.3307, 0.2721, 0.3639, 0.2927, 0.3392, 0.3276, 0.3786, 0.05584, 0.3742, 0.01729, 0.3861, 0.0545, 0.02737, 0.4064, 0.06718, 0.4079, 0.06645, 0.4157, 0.2826, 0.3288, 0.3084, 0.3018, 0.3392, 0.3276, 0.3091, 0.3583, 0.3805, 0.0942, 0.3786, 0.05584, 0.3861, 0.0545, 0.3954, 0.09284, 0.2533, 0.3525, 0.2826, 0.3288, 0.3091, 0.3583, 0.2742, 0.3839, 0.3788, 0.1322, 0.3805, 0.0942, 0.3954, 0.09284, 0.4006, 0.1326, 0.2206, 0.3727, 0.2533, 0.3525, 0.2742, 0.3839, 0.2352, 0.4037, 0.3731, 0.1694, 0.3788, 0.1322, 0.4006, 0.1326, 0.4006, 0.1734, 0.1849, 0.3886, 0.2206, 0.3727, 0.2352, 0.4037, 0.1934, 0.4168, 0.3631, 0.2054, 0.3731, 0.1694, 0.4006, 0.1734, 0.3947, 0.2144, 0.4073, 0.08883, 0.419, 0.049, 0.4267, 0.05077, 0.423, 0.09073, 0.5362, 0.3847, 0.5003, 0.3612, 0.5256, 0.3305, 0.5554, 0.353, 0.4009, 0.1311, 0.4073, 0.08883, 0.423, 0.09073, 0.424, 0.1308, 0.5748, 0.402, 0.5362, 0.3847, 0.5554, 0.353, 0.5878, 0.3716, 0.4011, 0.1745, 0.4009, 0.1311, 0.424, 0.1308, 0.43, 0.1699, 0.6148, 0.4132, 0.5748, 0.402, 0.5878, 0.3716, 0.6224, 0.3862, 0.4084, 0.2175, 0.4011, 0.1745, 0.43, 0.1699, 0.441, 0.2073, 0.6554, 0.4184, 0.6148, 0.4132, 0.6224, 0.3862, 0.6586, 0.3968, 0.4226, 0.2585, 0.4084, 0.2175, 0.441, 0.2073, 0.4563, 0.2423, 0.6956, 0.4183, 0.6554, 0.4184, 0.6586, 0.3968, 0.6962, 0.4033, 0.4429, 0.2962, 0.4226, 0.2585, 0.4563, 0.2423, 0.4756, 0.2747, 0.735, 0.414, 0.6956, 0.4183, 0.6962, 0.4033, 0.7346, 0.4064, 0.4682, 0.3315, 0.4429, 0.2962, 0.4756, 0.2747, 0.4988, 0.3041, 0.419, 0.049, 0.4334, 0.0115, 0.4267, 0.05077, 0.7735, 0.407, 0.735, 0.414, 0.7346, 0.4064, 0.5003, 0.3612, 0.4682, 0.3315, 0.4988, 0.3041, 0.5256, 0.3305, 0.4563, 0.2423, 0.441, 0.2073, 0.4692, 0.1954, 0.4854, 0.226, 0.6962, 0.4033, 0.6586, 0.3968, 0.6648, 0.3772, 0.6993, 0.3892, 0.4756, 0.2747, 0.4563, 0.2423, 0.4854, 0.226, 0.5041, 0.2544, 0.7346, 0.4064, 0.6962, 0.4033, 0.6993, 0.3892, 0.7357, 0.399, 0.4988, 0.3041, 0.4756, 0.2747, 0.5041, 0.2544, 0.5254, 0.2804, 0.4267, 0.05077, 0.4334, 0.0115, 0.4344, 0.05104, 0.7735, 0.407, 0.7346, 0.4064, 0.7357, 0.399, 0.5256, 0.3305, 0.4988, 0.3041, 0.5254, 0.2804, 0.5488, 0.3045, 0.423, 0.09073, 0.4267, 0.05077, 0.4344, 0.05104, 0.438, 0.08987, 0.5554, 0.353, 0.5256, 0.3305, 0.5488, 0.3045, 0.5745, 0.3262, 0.424, 0.1308, 0.423, 0.09073, 0.438, 0.08987, 0.4451, 0.1272, 0.5878, 0.3716, 0.5554, 0.353, 0.5745, 0.3262, 0.6024, 0.3456, 0.43, 0.1699, 0.424, 0.1308, 0.4451, 0.1272, 0.4556, 0.1624, 0.6224, 0.3862, 0.5878, 0.3716, 0.6024, 0.3456, 0.6325, 0.3626, 0.441, 0.2073, 0.43, 0.1699, 0.4556, 0.1624, 0.4692, 0.1954, 0.6586, 0.3968, 0.6224, 0.3862, 0.6325, 0.3626, 0.6648, 0.3772, 0.5745, 0.3262, 0.5488, 0.3045, 0.5707, 0.2816, 0.5935, 0.3028, 0.4451, 0.1272, 0.438, 0.08987, 0.4521, 0.08662, 0.4644, 0.121, 0.6024, 0.3456, 0.5745, 0.3262, 0.5935, 0.3028, 0.6181, 0.3229, 0.4556, 0.1624, 0.4451, 0.1272, 0.4644, 0.121, 0.4785, 0.1528, 0.6325, 0.3626, 0.6024, 0.3456, 0.6181, 0.3229, 0.6447, 0.3418, 0.4692, 0.1954, 0.4556, 0.1624, 0.4785, 0.1528, 0.4941, 0.1823, 0.6648, 0.3772, 0.6325, 0.3626, 0.6447, 0.3418, 0.6734, 0.3596, 0.4854, 0.226, 0.4692, 0.1954, 0.4941, 0.1823, 0.5112, 0.2096, 0.6993, 0.3892, 0.6648, 0.3772, 0.6734, 0.3596, 0.7045, 0.3763, 0.5041, 0.2544, 0.4854, 0.226, 0.5112, 0.2096, 0.5295, 0.2352, 0.7357, 0.399, 0.6993, 0.3892, 0.7045, 0.3763, 0.7381, 0.392, 0.5254, 0.2804, 0.5041, 0.2544, 0.5295, 0.2352, 0.5495, 0.259, 0.4344, 0.05104, 0.4334, 0.0115, 0.4419, 0.04989, 0.7735, 0.407, 0.7357, 0.399, 0.7381, 0.392, 0.5488, 0.3045, 0.5254, 0.2804, 0.5495, 0.259, 0.5707, 0.2816, 0.438, 0.08987, 0.4344, 0.05104, 0.4419, 0.04989, 0.4521, 0.08662, 0.7045, 0.3763, 0.6734, 0.3596, 0.684, 0.3439, 0.7117, 0.3646, 0.5295, 0.2352, 0.5112, 0.2096, 0.5345, 0.193, 0.5529, 0.2166, 0.7381, 0.392, 0.7045, 0.3763, 0.7117, 0.3646, 0.7416, 0.3856, 0.5495, 0.259, 0.5295, 0.2352, 0.5529, 0.2166, 0.5721, 0.239, 0.4419, 0.04989, 0.4334, 0.0115, 0.449, 0.04743, 0.7735, 0.407, 0.7381, 0.392, 0.7416, 0.3856, 0.5707, 0.2816, 0.5495, 0.259, 0.5721, 0.239, 0.5919, 0.2608, 0.4521, 0.08662, 0.4419, 0.04989, 0.449, 0.04743, 0.4651, 0.08128, 0.5935, 0.3028, 0.5707, 0.2816, 0.5919, 0.2608, 0.6127, 0.2819, 0.4644, 0.121, 0.4521, 0.08662, 0.4651, 0.08128, 0.4819, 0.1125, 0.6181, 0.3229, 0.5935, 0.3028, 0.6127, 0.2819, 0.6349, 0.3027, 0.4785, 0.1528, 0.4644, 0.121, 0.4819, 0.1125, 0.4991, 0.1413, 0.6447, 0.3418, 0.6181, 0.3229, 0.6349, 0.3027, 0.6585, 0.3233, 0.4941, 0.1823, 0.4785, 0.1528, 0.4991, 0.1413, 0.5166, 0.168, 0.6734, 0.3596, 0.6447, 0.3418, 0.6585, 0.3233, 0.684, 0.3439, 0.5112, 0.2096, 0.4941, 0.1823, 0.5166, 0.168, 0.5345, 0.193, 0.4819, 0.1125, 0.4651, 0.08128, 0.4769, 0.07409, 0.4977, 0.1021, 0.6349, 0.3027, 0.6127, 0.2819, 0.6323, 0.2628, 0.6526, 0.2846, 0.4991, 0.1413, 0.4819, 0.1125, 0.4977, 0.1021, 0.5177, 0.1282, 0.6585, 0.3233, 0.6349, 0.3027, 0.6526, 0.2846, 0.6738, 0.3069, 0.5166, 0.168, 0.4991, 0.1413, 0.5177, 0.1282, 0.5371, 0.1526, 0.684, 0.3439, 0.6585, 0.3233, 0.6738, 0.3069, 0.6964, 0.33, 0.5345, 0.193, 0.5166, 0.168, 0.5371, 0.1526, 0.5561, 0.1759, 0.7117, 0.3646, 0.684, 0.3439, 0.6964, 0.33, 0.7205, 0.3543, 0.5529, 0.2166, 0.5345, 0.193, 0.5561, 0.1759, 0.5749, 0.1982, 0.7416, 0.3856, 0.7117, 0.3646, 0.7205, 0.3543, 0.7463, 0.38, 0.5721, 0.239, 0.5529, 0.2166, 0.5749, 0.1982, 0.5938, 0.2198, 0.449, 0.04743, 0.4334, 0.0115, 0.4555, 0.04376, 0.7735, 0.407, 0.7416, 0.3856, 0.7463, 0.38, 0.5919, 0.2608, 0.5721, 0.239, 0.5938, 0.2198, 0.6128, 0.2413, 0.4651, 0.08128, 0.449, 0.04743, 0.4555, 0.04376, 0.4769, 0.07409, 0.6127, 0.2819, 0.5919, 0.2608, 0.6128, 0.2413, 0.6323, 0.2628, 0.5749, 0.1982, 0.5561, 0.1759, 0.5766, 0.1579, 0.5962, 0.1795, 0.7463, 0.38, 0.7205, 0.3543, 0.7308, 0.3456, 0.7519, 0.3753, 0.5938, 0.2198, 0.5749, 0.1982, 0.5962, 0.1795, 0.6154, 0.2009, 0.4555, 0.04376, 0.4334, 0.0115, 0.4611, 0.03902, 0.7735, 0.407, 0.7463, 0.38, 0.7519, 0.3753, 0.6128, 0.2413, 0.5938, 0.2198, 0.6154, 0.2009, 0.6341, 0.2228, 0.4769, 0.07409, 0.4555, 0.04376, 0.4611, 0.03902, 0.4874, 0.06521, 0.6323, 0.2628, 0.6128, 0.2413, 0.6341, 0.2228, 0.6526, 0.2451, 0.4977, 0.1021, 0.4769, 0.07409, 0.4874, 0.06521, 0.5119, 0.08991, 0.6526, 0.2846, 0.6323, 0.2628, 0.6526, 0.2451, 0.6715, 0.2681, 0.5177, 0.1282, 0.4977, 0.1021, 0.5119, 0.08991, 0.5348, 0.1134, 0.6738, 0.3069, 0.6526, 0.2846, 0.6715, 0.2681, 0.6907, 0.2923, 0.5371, 0.1526, 0.5177, 0.1282, 0.5348, 0.1134, 0.5562, 0.1359, 0.6964, 0.33, 0.6738, 0.3069, 0.6907, 0.2923, 0.7104, 0.318, 0.5561, 0.1759, 0.5371, 0.1526, 0.5562, 0.1359, 0.5766, 0.1579, 0.7205, 0.3543, 0.6964, 0.33, 0.7104, 0.318, 0.7308, 0.3456, 0.6715, 0.2681, 0.6526, 0.2451, 0.6742, 0.2282, 0.692, 0.2529, 0.5348, 0.1134, 0.5119, 0.08991, 0.5244, 0.07588, 0.5503, 0.09677, 0.6907, 0.2923, 0.6715, 0.2681, 0.692, 0.2529, 0.7091, 0.2794, 0.5562, 0.1359, 0.5348, 0.1134, 0.5503, 0.09677, 0.5742, 0.1177, 0.7104, 0.318, 0.6907, 0.2923, 0.7091, 0.2794, 0.7259, 0.3078, 0.5766, 0.1579, 0.5562, 0.1359, 0.5742, 0.1177, 0.5964, 0.1387, 0.7308, 0.3456, 0.7104, 0.318, 0.7259, 0.3078, 0.7423, 0.3385, 0.5962, 0.1795, 0.5766, 0.1579, 0.5964, 0.1387, 0.6173, 0.1601, 0.7519, 0.3753, 0.7308, 0.3456, 0.7423, 0.3385, 0.7582, 0.3717, 0.6154, 0.2009, 0.5962, 0.1795, 0.6173, 0.1601, 0.6372, 0.1818, 0.4611, 0.03902, 0.4334, 0.0115, 0.4659, 0.03333, 0.7735, 0.407, 0.7519, 0.3753, 0.7582, 0.3717, 0.6341, 0.2228, 0.6154, 0.2009, 0.6372, 0.1818, 0.6561, 0.2045, 0.4874, 0.06521, 0.4611, 0.03902, 0.4659, 0.03333, 0.4964, 0.05479, 0.6526, 0.2451, 0.6341, 0.2228, 0.6561, 0.2045, 0.6742, 0.2282, 0.5119, 0.08991, 0.4874, 0.06521, 0.4964, 0.05479, 0.5244, 0.07588, 0.7582, 0.3717, 0.7423, 0.3385, 0.7551, 0.3333, 0.7652, 0.3693, 0.6372, 0.1818, 0.6173, 0.1601, 0.6387, 0.1393, 0.66, 0.162, 0.4659, 0.03333, 0.4334, 0.0115, 0.4696, 0.02685, 0.7735, 0.407, 0.7582, 0.3717, 0.7652, 0.3693, 0.6561, 0.2045, 0.6372, 0.1818, 0.66, 0.162, 0.6795, 0.1862, 0.4964, 0.05479, 0.4659, 0.03333, 0.4696, 0.02685, 0.5036, 0.04292, 0.6742, 0.2282, 0.6561, 0.2045, 0.6795, 0.1862, 0.6975, 0.2118, 0.5244, 0.07588, 0.4964, 0.05479, 0.5036, 0.04292, 0.5352, 0.05998, 0.692, 0.2529, 0.6742, 0.2282, 0.6975, 0.2118, 0.7143, 0.239, 0.5503, 0.09677, 0.5244, 0.07588, 0.5352, 0.05998, 0.5643, 0.07811, 0.7091, 0.2794, 0.692, 0.2529, 0.7143, 0.239, 0.7295, 0.2682, 0.5742, 0.1177, 0.5503, 0.09677, 0.5643, 0.07811, 0.5911, 0.09736, 0.7259, 0.3078, 0.7091, 0.2794, 0.7295, 0.2682, 0.7432, 0.2996, 0.5964, 0.1387, 0.5742, 0.1177, 0.5911, 0.09736, 0.6158, 0.1178, 0.7423, 0.3385, 0.7259, 0.3078, 0.7432, 0.2996, 0.7551, 0.3333, 0.6173, 0.1601, 0.5964, 0.1387, 0.6158, 0.1178, 0.6387, 0.1393, 0.7295, 0.2682, 0.7143, 0.239, 0.7391, 0.2263, 0.752, 0.2589, 0.5911, 0.09736, 0.5643, 0.07811, 0.5767, 0.05704, 0.6072, 0.07446, 0.7432, 0.2996, 0.7295, 0.2682, 0.752, 0.2589, 0.7621, 0.2935, 0.6158, 0.1178, 0.5911, 0.09736, 0.6072, 0.07446, 0.6353, 0.09431, 0.7551, 0.3333, 0.7432, 0.2996, 0.7621, 0.2935, 0.769, 0.3301, 0.6387, 0.1393, 0.6158, 0.1178, 0.6353, 0.09431, 0.6609, 0.1165, 0.7652, 0.3693, 0.7551, 0.3333, 0.769, 0.3301, 0.7725, 0.3682, 0.66, 0.162, 0.6387, 0.1393, 0.6609, 0.1165, 0.6844, 0.1408, 0.4696, 0.02685, 0.4334, 0.0115, 0.472, 0.01972, 0.7735, 0.407, 0.7652, 0.3693, 0.7725, 0.3682, 0.6795, 0.1862, 0.66, 0.162, 0.6844, 0.1408, 0.7051, 0.1673, 0.5036, 0.04292, 0.4696, 0.02685, 0.472, 0.01972, 0.509, 0.02973, 0.6975, 0.2118, 0.6795, 0.1862, 0.7051, 0.1673, 0.7233, 0.1959, 0.5352, 0.05998, 0.5036, 0.04292, 0.509, 0.02973, 0.544, 0.04213, 0.7143, 0.239, 0.6975, 0.2118, 0.7233, 0.1959, 0.7391, 0.2263, 0.5643, 0.07811, 0.5352, 0.05998, 0.544, 0.04213, 0.5767, 0.05704, 0.472, 0.01972, 0.4334, 0.0115, 0.4731, 0.01217, 0.7735, 0.407, 0.7725, 0.3682, 0.7801, 0.3684, 0.7051, 0.1673, 0.6844, 0.1408, 0.7113, 0.1174, 0.7338, 0.1475, 0.509, 0.02973, 0.472, 0.01972, 0.4731, 0.01217, 0.5122, 0.01539, 0.7233, 0.1959, 0.7051, 0.1673, 0.7338, 0.1475, 0.7528, 0.1802, 0.544, 0.04213, 0.509, 0.02973, 0.5122, 0.01539, 0.5504, 0.02223, 0.7391, 0.2263, 0.7233, 0.1959, 0.7528, 0.1802, 0.7671, 0.2151, 0.5767, 0.05704, 0.544, 0.04213, 0.5504, 0.02223, 0.5872, 0.0331, 0.752, 0.2589, 0.7391, 0.2263, 0.7671, 0.2151, 0.7771, 0.2518, 0.6072, 0.07446, 0.5767, 0.05704, 0.5872, 0.0331, 0.6222, 0.04813, 0.7621, 0.2935, 0.752, 0.2589, 0.7771, 0.2518, 0.7828, 0.2901, 0.6353, 0.09431, 0.6072, 0.07446, 0.6222, 0.04813, 0.6549, 0.06733, 0.769, 0.3301, 0.7621, 0.2935, 0.7828, 0.2901, 0.7837, 0.3293, 0.6609, 0.1165, 0.6353, 0.09431, 0.6549, 0.06733, 0.6848, 0.09062, 0.7725, 0.3682, 0.769, 0.3301, 0.7837, 0.3293, 0.7801, 0.3684, 0.6844, 0.1408, 0.6609, 0.1165, 0.6848, 0.09062, 0.7113, 0.1174, 0.6222, 0.04813, 0.5872, 0.0331, 0.595, 0.005781, 0.6357, 0.01733, 0.7828, 0.2901, 0.7771, 0.2518, 0.8053, 0.2477, 0.8053, 0.2899, 0.6549, 0.06733, 0.6222, 0.04813, 0.6357, 0.01733, 0.6748, 0.03526, 0.7837, 0.3293, 0.7828, 0.2901, 0.8053, 0.2899, 0.799, 0.3311, 0.6848, 0.09062, 0.6549, 0.06733, 0.6748, 0.03526, 0.7113, 0.05978, 0.7801, 0.3684, 0.7837, 0.3293, 0.799, 0.3311, 0.7877, 0.3702, 0.7113, 0.1174, 0.6848, 0.09062, 0.7113, 0.05978, 0.7419, 0.09106, 0.4731, 0.01217, 0.4334, 0.0115, 0.4728, 0.004414, 0.7735, 0.407, 0.7801, 0.3684, 0.7877, 0.3702, 0.7338, 0.1475, 0.7113, 0.1174, 0.7419, 0.09106, 0.7681, 0.1259, 0.5122, 0.01539, 0.4731, 0.01217, 0.4728, 0.004414, 0.5128, 0.0001507, 0.7528, 0.1802, 0.7338, 0.1475, 0.7681, 0.1259, 0.7869, 0.1653, 0.5504, 0.02223, 0.5122, 0.01539, 0.5128, 0.0001507, 0.5538, 0.0002656, 0.7671, 0.2151, 0.7528, 0.1802, 0.7869, 0.1653, 0.7988, 0.2061, 0.5872, 0.0331, 0.5504, 0.02223, 0.5538, 0.0002656, 0.595, 0.005781, 0.7771, 0.2518, 0.7671, 0.2151, 0.7988, 0.2061, 0.8053, 0.2477, 0.5172, 0.7612, 0.4849, 0.7347, 0.5125, 0.7065, 0.54, 0.7305, 0.4011, 0.5083, 0.4059, 0.4684, 0.4136, 0.4689, 0.4163, 0.5078, 0.5524, 0.7824, 0.5172, 0.7612, 0.54, 0.7305, 0.57, 0.7513, 0.4009, 0.5495, 0.4011, 0.5083, 0.4163, 0.5078, 0.4229, 0.5462, 0.5903, 0.7994, 0.5524, 0.7824, 0.57, 0.7513, 0.6027, 0.7686, 0.4065, 0.5908, 0.4009, 0.5495, 0.4229, 0.5462, 0.4337, 0.583, 0.6307, 0.8093, 0.5903, 0.7994, 0.6027, 0.7686, 0.6375, 0.7823, 0.4182, 0.6309, 0.4065, 0.5908, 0.4337, 0.583, 0.4483, 0.6178, 0.6711, 0.8136, 0.6307, 0.8093, 0.6375, 0.7823, 0.6739, 0.792, 0.4357, 0.6686, 0.4182, 0.6309, 0.4483, 0.6178, 0.4666, 0.65, 0.711, 0.813, 0.6711, 0.8136, 0.6739, 0.792, 0.7115, 0.7981, 0.4582, 0.7029, 0.4357, 0.6686, 0.4666, 0.65, 0.4879, 0.6797, 0.7501, 0.8087, 0.711, 0.813, 0.7115, 0.7981, 0.7498, 0.8011, 0.4849, 0.7347, 0.4582, 0.7029, 0.4879, 0.6797, 0.5125, 0.7065, 0.4059, 0.4684, 0.4134, 0.4299, 0.4136, 0.4689, 0.7886, 0.802, 0.7501, 0.8087, 0.7498, 0.8011, 0.6739, 0.792, 0.6375, 0.7823, 0.6471, 0.7584, 0.6798, 0.7723, 0.4666, 0.65, 0.4483, 0.6178, 0.4744, 0.6033, 0.4933, 0.6316, 0.7115, 0.7981, 0.6739, 0.792, 0.6798, 0.7723, 0.7145, 0.784, 0.4879, 0.6797, 0.4666, 0.65, 0.4933, 0.6316, 0.514, 0.6577, 0.7498, 0.8011, 0.7115, 0.7981, 0.7145, 0.784, 0.7509, 0.7937, 0.5125, 0.7065, 0.4879, 0.6797, 0.514, 0.6577, 0.5368, 0.6816, 0.4136, 0.4689, 0.4134, 0.4299, 0.4211, 0.4679, 0.7886, 0.802, 0.7498, 0.8011, 0.7509, 0.7937, 0.54, 0.7305, 0.5125, 0.7065, 0.5368, 0.6816, 0.5613, 0.7038, 0.4163, 0.5078, 0.4136, 0.4689, 0.4211, 0.4679, 0.4307, 0.5048, 0.57, 0.7513, 0.54, 0.7305, 0.5613, 0.7038, 0.5878, 0.7242, 0.4229, 0.5462, 0.4163, 0.5078, 0.4307, 0.5048, 0.4429, 0.5399, 0.6027, 0.7686, 0.57, 0.7513, 0.5878, 0.7242, 0.6165, 0.7422, 0.4337, 0.583, 0.4229, 0.5462, 0.4429, 0.5399, 0.4575, 0.5728, 0.6375, 0.7823, 0.6027, 0.7686, 0.6165, 0.7422, 0.6471, 0.7584, 0.4483, 0.6178, 0.4337, 0.583, 0.4575, 0.5728, 0.4744, 0.6033, 0.4307, 0.5048, 0.4211, 0.4679, 0.4281, 0.4655, 0.4439, 0.4995, 0.5878, 0.7242, 0.5613, 0.7038, 0.5817, 0.68, 0.6058, 0.6999, 0.4429, 0.5399, 0.4307, 0.5048, 0.4439, 0.4995, 0.4608, 0.5312, 0.6165, 0.7422, 0.5878, 0.7242, 0.6058, 0.6999, 0.6315, 0.7189, 0.4575, 0.5728, 0.4429, 0.5399, 0.4608, 0.5312, 0.4787, 0.5606, 0.6471, 0.7584, 0.6165, 0.7422, 0.6315, 0.7189, 0.6588, 0.7371, 0.4744, 0.6033, 0.4575, 0.5728, 0.4787, 0.5606, 0.4974, 0.5878, 0.6798, 0.7723, 0.6471, 0.7584, 0.6588, 0.7371, 0.6881, 0.7544, 0.4933, 0.6316, 0.4744, 0.6033, 0.4974, 0.5878, 0.517, 0.6131, 0.7145, 0.784, 0.6798, 0.7723, 0.6881, 0.7544, 0.7196, 0.7709, 0.514, 0.6577, 0.4933, 0.6316, 0.517, 0.6131, 0.5375, 0.6367, 0.7509, 0.7937, 0.7145, 0.784, 0.7196, 0.7709, 0.7533, 0.7867, 0.5368, 0.6816, 0.514, 0.6577, 0.5375, 0.6367, 0.5592, 0.6588, 0.4211, 0.4679, 0.4134, 0.4299, 0.4281, 0.4655, 0.7886, 0.802, 0.7509, 0.7937, 0.7533, 0.7867, 0.5613, 0.7038, 0.5368, 0.6816, 0.5592, 0.6588, 0.5817, 0.68, 0.517, 0.6131, 0.4974, 0.5878, 0.5181, 0.5712, 0.5386, 0.5942, 0.7196, 0.7709, 0.6881, 0.7544, 0.6986, 0.7384, 0.7268, 0.7591, 0.5375, 0.6367, 0.517, 0.6131, 0.5386, 0.5942, 0.5591, 0.6163, 0.7533, 0.7867, 0.7196, 0.7709, 0.7268, 0.7591, 0.7569, 0.7803, 0.5592, 0.6588, 0.5375, 0.6367, 0.5591, 0.6163, 0.5803, 0.6372, 0.4281, 0.4655, 0.4134, 0.4299, 0.4346, 0.462, 0.7886, 0.802, 0.7533, 0.7867, 0.7569, 0.7803, 0.5817, 0.68, 0.5592, 0.6588, 0.5803, 0.6372, 0.6018, 0.6579, 0.4439, 0.4995, 0.4281, 0.4655, 0.4346, 0.462, 0.4558, 0.4923, 0.6058, 0.6999, 0.5817, 0.68, 0.6018, 0.6579, 0.6241, 0.678, 0.4608, 0.5312, 0.4439, 0.4995, 0.4558, 0.4923, 0.4768, 0.5205, 0.6315, 0.7189, 0.6058, 0.6999, 0.6241, 0.678, 0.6476, 0.6979, 0.4787, 0.5606, 0.4608, 0.5312, 0.4768, 0.5205, 0.4976, 0.5468, 0.6588, 0.7371, 0.6315, 0.7189, 0.6476, 0.6979, 0.6722, 0.7181, 0.4974, 0.5878, 0.4787, 0.5606, 0.4976, 0.5468, 0.5181, 0.5712, 0.6881, 0.7544, 0.6588, 0.7371, 0.6722, 0.7181, 0.6986, 0.7384, 0.4768, 0.5205, 0.4558, 0.4923, 0.4662, 0.4834, 0.491, 0.508, 0.6476, 0.6979, 0.6241, 0.678, 0.6431, 0.6575, 0.6649, 0.6788, 0.4976, 0.5468, 0.4768, 0.5205, 0.491, 0.508, 0.5146, 0.5313, 0.6722, 0.7181, 0.6476, 0.6979, 0.6649, 0.6788, 0.6874, 0.7009, 0.6986, 0.7384, 0.6722, 0.7181, 0.6874, 0.7009, 0.7109, 0.7241, 0.7268, 0.7591, 0.6986, 0.7384, 0.7109, 0.7241, 0.7357, 0.7486, 0.7569, 0.7803, 0.7268, 0.7591, 0.7357, 0.7486, 0.7617, 0.7747, 0.4346, 0.462, 0.4134, 0.4299, 0.4403, 0.4573, 0.7886, 0.802, 0.7569, 0.7803, 0.7617, 0.7747, 0.4558, 0.4923, 0.4346, 0.462, 0.4403, 0.4573, 0.4662, 0.4834, 0.7357, 0.7486, 0.7109, 0.7241, 0.7251, 0.7116, 0.7461, 0.7397, 0.7617, 0.7747, 0.7357, 0.7486, 0.7461, 0.7397, 0.7673, 0.77, 0.4403, 0.4573, 0.4134, 0.4299, 0.445, 0.4517, 0.7886, 0.802, 0.7617, 0.7747, 0.7673, 0.77, 0.4662, 0.4834, 0.4403, 0.4573, 0.445, 0.4517, 0.4751, 0.473, 0.491, 0.508, 0.4662, 0.4834, 0.4751, 0.473, 0.5033, 0.4938, 0.6649, 0.6788, 0.6431, 0.6575, 0.6632, 0.6381, 0.6837, 0.661, 0.5146, 0.5313, 0.491, 0.508, 0.5033, 0.4938, 0.5296, 0.5141, 0.6874, 0.7009, 0.6649, 0.6788, 0.6837, 0.661, 0.7043, 0.6855, 0.7109, 0.7241, 0.6874, 0.7009, 0.7043, 0.6855, 0.7251, 0.7116, 0.6837, 0.661, 0.6632, 0.6381, 0.6849, 0.6193, 0.7043, 0.6445, 0.5296, 0.5141, 0.5033, 0.4938, 0.5138, 0.4777, 0.5431, 0.4951, 0.7043, 0.6855, 0.6837, 0.661, 0.7043, 0.6445, 0.7231, 0.6716, 0.5543, 0.5343, 0.5296, 0.5141, 0.5431, 0.4951, 0.5704, 0.5133, 0.7251, 0.7116, 0.7043, 0.6855, 0.7231, 0.6716, 0.741, 0.7009, 0.5776, 0.5544, 0.5543, 0.5343, 0.5704, 0.5133, 0.5959, 0.5324, 0.7461, 0.7397, 0.7251, 0.7116, 0.741, 0.7009, 0.7579, 0.7325, 0.5998, 0.5747, 0.5776, 0.5544, 0.5959, 0.5324, 0.6199, 0.5525, 0.7673, 0.77, 0.7461, 0.7397, 0.7579, 0.7325, 0.7738, 0.7664, 0.6216, 0.595, 0.5998, 0.5747, 0.6199, 0.5525, 0.6427, 0.5734, 0.445, 0.4517, 0.4134, 0.4299, 0.4487, 0.4453, 0.7886, 0.802, 0.7673, 0.77, 0.7738, 0.7664, 0.6424, 0.6163, 0.6216, 0.595, 0.6427, 0.5734, 0.6642, 0.5958, 0.4751, 0.473, 0.445, 0.4517, 0.4487, 0.4453, 0.4823, 0.4612, 0.6632, 0.6381, 0.6424, 0.6163, 0.6642, 0.5958, 0.6849, 0.6193, 0.5033, 0.4938, 0.4751, 0.473, 0.4823, 0.4612, 0.5138, 0.4777, 0.7738, 0.7664, 0.7579, 0.7325, 0.7711, 0.7272, 0.7808, 0.7641, 0.6427, 0.5734, 0.6199, 0.5525, 0.6404, 0.5285, 0.6651, 0.5505, 0.4487, 0.4453, 0.4134, 0.4299, 0.4511, 0.4384, 0.7886, 0.802, 0.7738, 0.7664, 0.7808, 0.7641, 0.6642, 0.5958, 0.6427, 0.5734, 0.6651, 0.5505, 0.6877, 0.5748, 0.4823, 0.4612, 0.4487, 0.4453, 0.4511, 0.4384, 0.4875, 0.4482, 0.6849, 0.6193, 0.6642, 0.5958, 0.6877, 0.5748, 0.7086, 0.6008, 0.5138, 0.4777, 0.4823, 0.4612, 0.4875, 0.4482, 0.5221, 0.4599, 0.7043, 0.6445, 0.6849, 0.6193, 0.7086, 0.6008, 0.7273, 0.629, 0.5431, 0.4951, 0.5138, 0.4777, 0.5221, 0.4599, 0.5548, 0.4739, 0.7231, 0.6716, 0.7043, 0.6445, 0.7273, 0.629, 0.7442, 0.6595, 0.5704, 0.5133, 0.5431, 0.4951, 0.5548, 0.4739, 0.5853, 0.49, 0.741, 0.7009, 0.7231, 0.6716, 0.7442, 0.6595, 0.7589, 0.6922, 0.5959, 0.5324, 0.5704, 0.5133, 0.5853, 0.49, 0.6139, 0.5082, 0.7579, 0.7325, 0.741, 0.7009, 0.7589, 0.6922, 0.7711, 0.7272, 0.6199, 0.5525, 0.5959, 0.5324, 0.6139, 0.5082, 0.6404, 0.5285, 0.5548, 0.4739, 0.5221, 0.4599, 0.528, 0.4403, 0.5643, 0.4502, 0.7442, 0.6595, 0.7273, 0.629, 0.7533, 0.6146, 0.7679, 0.6492, 0.5853, 0.49, 0.5548, 0.4739, 0.5643, 0.4502, 0.5991, 0.4636, 0.7589, 0.6922, 0.7442, 0.6595, 0.7679, 0.6492, 0.7787, 0.6859, 0.6139, 0.5082, 0.5853, 0.49, 0.5991, 0.4636, 0.6316, 0.4808, 0.7711, 0.7272, 0.7589, 0.6922, 0.7787, 0.6859, 0.7854, 0.7241, 0.6404, 0.5285, 0.6139, 0.5082, 0.6316, 0.4808, 0.6619, 0.5017, 0.7808, 0.7641, 0.7711, 0.7272, 0.7854, 0.7241, 0.7883, 0.7631, 0.6651, 0.5505, 0.6404, 0.5285, 0.6619, 0.5017, 0.6895, 0.5257, 0.4511, 0.4384, 0.4134, 0.4299, 0.4522, 0.4309, 0.7886, 0.802, 0.7808, 0.7641, 0.7883, 0.7631, 0.6877, 0.5748, 0.6651, 0.5505, 0.6895, 0.5257, 0.7139, 0.5528, 0.4875, 0.4482, 0.4511, 0.4384, 0.4522, 0.4309, 0.4905, 0.434, 0.7086, 0.6008, 0.6877, 0.5748, 0.7139, 0.5528, 0.7353, 0.5824, 0.5221, 0.4599, 0.4875, 0.4482, 0.4905, 0.434, 0.528, 0.4403, 0.7273, 0.629, 0.7086, 0.6008, 0.7353, 0.5824, 0.7533, 0.6146, 0.6895, 0.5257, 0.6619, 0.5017, 0.6853, 0.4704, 0.7167, 0.498, 0.4522, 0.4309, 0.4134, 0.4299, 0.4519, 0.4234, 0.7886, 0.802, 0.7883, 0.7631, 0.796, 0.7635, 0.7139, 0.5528, 0.6895, 0.5257, 0.7167, 0.498, 0.7445, 0.5291, 0.4905, 0.434, 0.4522, 0.4309, 0.4519, 0.4234, 0.491, 0.4191, 0.7353, 0.5824, 0.7139, 0.5528, 0.7445, 0.5291, 0.7661, 0.5644, 0.528, 0.4403, 0.4905, 0.434, 0.491, 0.4191, 0.5309, 0.4187, 0.7533, 0.6146, 0.7353, 0.5824, 0.7661, 0.5644, 0.7832, 0.6017, 0.5643, 0.4502, 0.528, 0.4403, 0.5309, 0.4187, 0.5714, 0.423, 0.7679, 0.6492, 0.7533, 0.6146, 0.7832, 0.6017, 0.7949, 0.6414, 0.5991, 0.4636, 0.5643, 0.4502, 0.5714, 0.423, 0.611, 0.4337, 0.7787, 0.6859, 0.7679, 0.6492, 0.7949, 0.6414, 0.8006, 0.6825, 0.6316, 0.4808, 0.5991, 0.4636, 0.611, 0.4337, 0.6491, 0.4491, 0.7854, 0.7241, 0.7787, 0.6859, 0.8006, 0.6825, 0.8006, 0.7236, 0.6619, 0.5017, 0.6316, 0.4808, 0.6491, 0.4491, 0.6853, 0.4704, 0.7883, 0.7631, 0.7854, 0.7241, 0.8006, 0.7236, 0.796, 0.7635, 0.0001507, 0.2473, 0.006052, 0.2055, 0.0384, 0.2147, 0.02822, 0.2513, 0.1705, 0.0162, 0.2124, 0.0048, 0.2199, 0.03281, 0.1842, 0.04774, 0.0002199, 0.2888, 0.0001507, 0.2473, 0.02822, 0.2513, 0.02239, 0.2892, 0.1304, 0.03454, 0.1705, 0.0162, 0.1842, 0.04774, 0.1511, 0.06726, 0.005556, 0.3293, 0.0002199, 0.2888, 0.02239, 0.2892, 0.02072, 0.3279, 0.09495, 0.0604, 0.1304, 0.03454, 0.1511, 0.06726, 0.1209, 0.09036, 0.01511, 0.3684, 0.005556, 0.3293, 0.02072, 0.3279, 0.02274, 0.367, 0.06346, 0.09051, 0.09495, 0.0604, 0.1209, 0.09036, 0.09459, 0.1175, 0.3361, 0.008008, 0.3742, 0.01729, 0.3353, 0.01565, 0.02737, 0.4064, 0.01511, 0.3684, 0.02274, 0.367, 0.0385, 0.126, 0.06346, 0.09051, 0.09459, 0.1175, 0.07161, 0.1471, 0.2963, 0.001646, 0.3361, 0.008008, 0.3353, 0.01565, 0.2963, 0.01698, 0.01845, 0.1643, 0.0385, 0.126, 0.07161, 0.1471, 0.05308, 0.1799, 0.2547, 0.0001507, 0.2963, 0.001646, 0.2963, 0.01698, 0.2575, 0.02256, 0.006052, 0.2055, 0.01845, 0.1643, 0.05308, 0.1799, 0.0384, 0.2147, 0.2124, 0.0048, 0.2547, 0.0001507, 0.2575, 0.02256, 0.2199, 0.03281, 0.4275, 0.9998, 0.4186, 0.9998, 0.4186, 0.9113, 0.4275, 0.9113, 0.4363, 0.9998, 0.4275, 0.9998, 0.4275, 0.9113, 0.4363, 0.9113, 0.4452, 0.9998, 0.4363, 0.9998, 0.4363, 0.9113, 0.4452, 0.9113, 0.454, 0.9998, 0.4452, 0.9998, 0.4452, 0.9113, 0.454, 0.9113, 0.4629, 0.9998, 0.454, 0.9998, 0.454, 0.9113, 0.4629, 0.9113, 0.4718, 0.9998, 0.4629, 0.9998, 0.4629, 0.9113, 0.4718, 0.9113, 0.4806, 0.9998, 0.4718, 0.9998, 0.4718, 0.9113, 0.4806, 0.9113, 0.578, 0.9998, 0.4895, 0.9998, 0.4895, 0.9113, 0.578, 0.9113, 0.4895, 0.9998, 0.4806, 0.9998, 0.4806, 0.9113, 0.4895, 0.9113, 0.4186, 0.9113, 0.4098, 0.9113, 0.4098, 0.8227, 0.4186, 0.8227, 0.4275, 0.9113, 0.4186, 0.9113, 0.4186, 0.8227, 0.4275, 0.8227, 0.6666, 0.9998, 0.578, 0.9998, 0.578, 0.9113, 0.6666, 0.9113, 0.4363, 0.9113, 0.4275, 0.9113, 0.4275, 0.8227, 0.4363, 0.8227, 0.4452, 0.9113, 0.4363, 0.9113, 0.4363, 0.8227, 0.4452, 0.8227, 0.454, 0.9113, 0.4452, 0.9113, 0.4452, 0.8227, 0.454, 0.8227, 0.7552, 0.9998, 0.6666, 0.9998, 0.6666, 0.9113, 0.7552, 0.9113, 0.4629, 0.9113, 0.454, 0.9113, 0.454, 0.8227, 0.4629, 0.8227, 0.4718, 0.9113, 0.4629, 0.9113, 0.4629, 0.8227, 0.4718, 0.8227, 0.4806, 0.9113, 0.4718, 0.9113, 0.4718, 0.8227, 0.4806, 0.8227, 0.8437, 0.9998, 0.7552, 0.9998, 0.7552, 0.9113, 0.8437, 0.9113, 0.4895, 0.9113, 0.4806, 0.9113, 0.4806, 0.8227, 0.4895, 0.8227, 0.6666, 0.9113, 0.578, 0.9113, 0.578, 0.8227, 0.6666, 0.8227, 0.8437, 0.9113, 0.7552, 0.9113, 0.7552, 0.8227, 0.8437, 0.8227, 0.4098, 0.9998, 0.4009, 0.9998, 0.4009, 0.9113, 0.4098, 0.9113, 0.4098, 0.9113, 0.4009, 0.9113, 0.4009, 0.8227, 0.4098, 0.8227, 0.4186, 0.9998, 0.4098, 0.9998, 0.4098, 0.9113, 0.4186, 0.9113, 0.4275, 0.8227, 0.4186, 0.8227, 0.4186, 0.8139, 0.4275, 0.8139, 0.4452, 0.8227, 0.4363, 0.8227, 0.4363, 0.8139, 0.4452, 0.8139, 0.4098, 0.8227, 0.4009, 0.8227, 0.4009, 0.8139, 0.4098, 0.8139, 0.4806, 0.8227, 0.4718, 0.8227, 0.4718, 0.8139, 0.4806, 0.8139, 0.4629, 0.8227, 0.454, 0.8227, 0.454, 0.8139, 0.4629, 0.8139])
me_sphere.use_remesh_preserve_volume = False
me_sphere.use_remesh_preserve_attributes = False
me_sphere.use_mirror_vertex_groups = False
me_sphere.update()

# ---- objects
ob_light = bpy.data.objects.new('Light', light_light)
ob_camera = bpy.data.objects.new('Camera', cam_camera)
ob_plane = bpy.data.objects.new('Plane', me_plane_001)
ob_sphere = bpy.data.objects.new('Sphere', me_sphere)

# ---- transforms, parenting, visibility, modifiers, constraints
ob_light.location = (4.076, 1.005, 5.904)
ob_light.rotation_euler = (0.6503, 0.05522, 1.866)
ob_light.lock_rotations_4d = False
ob_light.empty_display_type = 'ARROWS'
ob_light.color = (0.0, 0.0, 0.0, 0.0)
ob_light.lineart.crease_threshold = 0.0
ob_camera.location = (7.359, -6.926, 4.958)
ob_camera.rotation_euler = (1.109, 0.0, 0.8149)
ob_camera.lock_rotations_4d = False
ob_camera.empty_display_type = 'ARROWS'
ob_camera.color = (0.0, 0.0, 0.0, 0.0)
ob_camera.display_type = 'WIRE'
ob_camera.lineart.crease_threshold = 0.0
ob_plane.location = (0.0, 0.0, 0.0)
ob_plane.lineart.crease_threshold = 0.0
ob_sphere.location = (-0.03505, -0.01089, 0.2295)
ob_sphere.lineart.crease_threshold = 0.0

# ---- collection membership
col_collection.objects.link(ob_light)
col_collection.objects.link(ob_camera)
col_collection.objects.link(ob_plane)
col_collection.objects.link(ob_sphere)

# ---- scene / render settings (as saved in the file)
scene.camera = ob_camera
scene.frame_start = 1; scene.frame_end = 250; scene.frame_set(57)
scene.render.engine = 'BLENDER_EEVEE_NEXT'
scene.cycles.use_denoising = False
scene.cycles.samples = 128
scene.cycles.sampling_pattern = 'TABULATED_SOBOL'
scene.cycles.use_adaptive_sampling = False
scene.cycles.use_light_tree = False
scene.view_settings.view_transform = 'Filmic'
bpy.context.view_layer.update()

